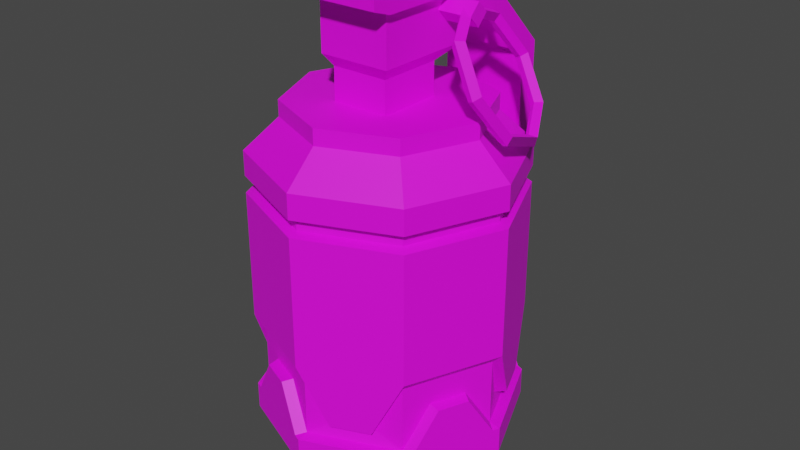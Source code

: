 # Source: grenadePickup.blend  (saved by Blender 2.93.20; exported with 4.5.12 LTS)
import bpy
from mathutils import Matrix  # noqa: F401  (used for matrix-valued properties, if any)

bpy.ops.wm.read_factory_settings(use_empty=True)
scene = bpy.context.scene
scene.name = 'Scene'

# ---- collections
col_collection = bpy.data.collections.new('Collection'); scene.collection.children.link(col_collection)

# ---- images (referenced by path relative to the original .blend; pixels are not part of the script)
import os
ASSET_DIR = os.environ.get("B2B_ASSET_DIR", "")  # directory of the original .blend (textures are referenced by path, not embedded)
HERE = os.path.dirname(os.path.abspath(__file__))  # packed textures are extracted next to this script under _unpacked/

def load_image(name, relpath, width, height, colorspace="sRGB"):
    """Load a texture the original file referenced (path relative to the .blend, or extracted next to this script)."""
    p = next((c for c in (os.path.join(HERE, relpath), os.path.join(ASSET_DIR, relpath)) if relpath and os.path.exists(c)), "")
    if p:
        img = bpy.data.images.load(p, check_existing=True)
        img.name = name
    else:  # same state as the original file: an image datablock whose file is absent (Cycles renders it pink)
        img = bpy.data.images.new(name, width, height)
        img.source = "FILE"
        img.filepath = "//" + (relpath or name)
    img.colorspace_settings.name = colorspace
    return img
img_file20 = load_image('file20', 'PolygonScifi_.psd', 1024, 1024, 'sRGB')

# ---- materials (node trees are filled in below, after node groups)
mat_lambert1 = bpy.data.materials.new('lambert1')
mat_lambert1.use_transparent_shadow = False
mat_lambert1.diffuse_color = (1.0, 1.0, 1.0, 1.0)
mat_lambert1.roughness = 0.5528

# ---- material node trees
mat_lambert1.use_nodes = True; mat_lambert1.node_tree.nodes.clear()
_N = mat_lambert1.node_tree.nodes; _L = mat_lambert1.node_tree.links
n0 = _N.new('ShaderNodeBsdfPrincipled'); n0.name = 'Principled BSDF'; n0.location = (10, 300)
n0.distribution = 'GGX'
n0.subsurface_method = 'BURLEY'
n0.inputs[2].default_value = 0.5528
n0.inputs[3].default_value = 1.45
n0.inputs[27].default_value = (0.0, 0.0, 0.0, 1.0)
n0.inputs[28].default_value = 1.0
n1 = _N.new('ShaderNodeOutputMaterial'); n1.name = 'Material Output'; n1.location = (300, 300)
n2 = _N.new('ShaderNodeNormalMap'); n2.name = 'Normal Map'; n2.location = (-300, -300)
n2.label = 'Normal/Map'
n3 = _N.new('ShaderNodeTexImage'); n3.name = 'Image Texture'; n3.location = (-300, 600)
n3.image = img_file20
_L.new(n0.outputs[0], n1.inputs[0])
_L.new(n2.outputs[0], n0.inputs[5])
_L.new(n3.outputs[0], n0.inputs[0])
n1.is_active_output = True

# ---- world
world_world = bpy.data.worlds.new('World'); scene.world = world_world
world_world.use_nodes = True; world_world.node_tree.nodes.clear()
_N = world_world.node_tree.nodes; _L = world_world.node_tree.links
n0 = _N.new('ShaderNodeOutputWorld'); n0.name = 'World Output'; n0.location = (300, 300)
n1 = _N.new('ShaderNodeBackground'); n1.name = 'Background'; n1.location = (10, 300)
n1.inputs[0].default_value = (0.05088, 0.05088, 0.05088, 1.0)
_L.new(n1.outputs[0], n0.inputs[0])
n0.is_active_output = True
world_world.color = (0.05088, 0.05088, 0.05088)
world_world.use_sun_shadow = False
world_world.sun_shadow_jitter_overblur = 0.0

# ---- meshes
me_mesh = bpy.data.meshes.new('Mesh')
me_mesh.from_pydata([(0.1376, 0.02544, 1.491), (0.1376, 0.05129, 1.465), (0.1376, 0.05129, 1.517), (0.1376, 0.07714, 1.491), (-0.02425, 0.05129, 1.517), (-0.02425, 0.07714, 1.491), (-0.02425, 0.02544, 1.491), (-0.02425, 0.05129, 1.465), (0.109, 0.1462, 1.45), (0.1171, 0.05283, 1.484), (0.1615, -0.02982, 1.451), (0.2163, -0.05329, 1.371), (0.2493, -0.00383, 1.291), (0.2412, 0.08958, 1.258), (0.1968, 0.1722, 1.291), (0.142, 0.1957, 1.371), (0.1144, 0.1571, 1.465), (0.1232, 0.05469, 1.502), (0.1719, -0.03593, 1.466), (0.232, -0.06166, 1.378), (0.2682, -0.007438, 1.291), (0.2593, 0.09498, 1.255), (0.2106, 0.1856, 1.291), (0.1506, 0.2113, 1.378), (0.08871, 0.1497, 1.45), (0.09758, 0.04702, 1.487), (0.1035, 0.04882, 1.508), (0.09369, 0.1626, 1.468), (0.1464, -0.04382, 1.451), (0.1576, -0.05187, 1.468), (0.2066, -0.06961, 1.363), (0.2244, -0.08047, 1.371), (0.2429, -0.01526, 1.275), (0.2646, -0.02022, 1.274), (0.234, 0.08741, 1.239), (0.2548, 0.09359, 1.234), (0.1852, 0.1783, 1.275), (0.2006, 0.1943, 1.274), (0.125, 0.2041, 1.363), (0.1339, 0.2229, 1.371), (0.07751, -0.1408, 1.522), (0.07751, 0.09786, 1.522), (0.07751, -0.1408, 1.59), (0.07751, 0.1125, 1.59), (-0.1271, -0.1408, 1.59), (-0.1271, 0.1125, 1.59), (-0.1271, -0.1408, 1.522), (-0.1271, 0.09786, 1.522), (-0.1271, 0.3026, 1.333), (0.07751, 0.3026, 1.333), (-0.1271, 0.3478, 1.356), (0.07751, 0.3478, 1.356), (-0.1271, 0.3026, 0.6316), (0.07751, 0.3026, 0.6316), (-0.1271, 0.3478, 0.6397), (0.07751, 0.3478, 0.6397), (-0.01994, 0.3478, 0.559), (-0.02159, 0.3026, 0.5509), (-0.1271, -0.1857, 1.537), (0.07751, -0.1857, 1.537), (0.07751, -0.1857, 1.575), (-0.1271, -0.1857, 1.575), (0.05921, -0.1309, 1.408), (0.05921, 0.1124, 1.408), (0.05921, -0.1309, 1.522), (0.05921, 0.08392, 1.522), (-0.1088, -0.1309, 1.522), (-0.1088, 0.08392, 1.522), (-0.1088, -0.1309, 1.408), (-0.1088, 0.1124, 1.408), (-0.09128, -0.1148, 1.382), (-0.09128, 0.0373, 1.382), (0.04165, 0.0373, 1.382), (0.04165, -0.1148, 1.382), (-0.09128, -0.1148, 1.248), (-0.09128, 0.0373, 1.248), (0.04165, 0.0373, 1.248), (0.04165, -0.1148, 1.248), (0.1359, 0.1389, 1.308), (-0.02482, 0.2054, 1.308), (-0.1855, 0.1389, 1.308), (-0.2521, -0.02183, 1.308), (-0.1855, -0.1825, 1.308), (-0.02482, -0.2491, 1.308), (0.1359, -0.1825, 1.308), (0.2024, -0.02183, 1.308), (-0.02482, -0.02183, 1.308), (-0.1855, 0.1389, 1.271), (-0.02482, 0.2054, 1.271), (0.1359, 0.1389, 1.271), (0.2024, -0.02183, 1.271), (0.1359, -0.1825, 1.271), (-0.02482, -0.2491, 1.271), (-0.1855, -0.1825, 1.271), (-0.2521, -0.02183, 1.271), (-0.02482, 0.2821, 1.199), (0.1901, 0.1931, 1.199), (-0.2397, 0.1931, 1.199), (-0.3288, -0.02183, 1.199), (-0.2397, -0.2368, 1.199), (-0.02482, -0.3258, 1.199), (0.1901, -0.2368, 1.199), (0.2791, -0.02183, 1.199), (-0.3288, -0.02183, 1.142), (-0.2397, -0.2368, 1.142), (-0.02482, -0.3258, 1.142), (0.1901, -0.2368, 1.142), (0.2791, -0.02183, 1.142), (0.1901, 0.1931, 1.142), (-0.02482, 0.2821, 1.142), (-0.2397, 0.1931, 1.142), (-0.3288, -0.02183, 1.103), (-0.2397, -0.2368, 1.103), (-0.02482, -0.3258, 1.103), (0.1901, -0.2368, 1.103), (0.2791, -0.02183, 1.103), (0.1901, 0.1931, 1.103), (-0.02482, 0.2821, 1.103), (-0.2397, 0.1931, 1.103), (-0.307, -0.02183, 1.111), (-0.2244, -0.2214, 1.111), (-0.2244, -0.2214, 1.134), (-0.307, -0.02183, 1.134), (-0.02482, -0.304, 1.111), (-0.02482, -0.304, 1.134), (0.1747, -0.2214, 1.111), (0.1747, -0.2214, 1.134), (0.2574, -0.02183, 1.111), (0.2574, -0.02183, 1.134), (0.1747, 0.1777, 1.111), (0.1747, 0.1777, 1.134), (-0.02482, 0.2604, 1.111), (-0.02482, 0.2604, 1.134), (-0.2244, 0.1777, 1.111), (-0.2244, 0.1777, 1.134), (0.1901, -0.2368, 0.8042), (-0.02482, -0.3258, 0.8042), (-0.2397, -0.2368, 0.8042), (-0.3288, -0.02183, 0.8042), (-0.2397, 0.1931, 0.8042), (-0.02482, 0.2821, 0.8042), (0.1901, 0.1931, 0.8042), (0.2791, -0.02183, 0.8042), (0.1901, -0.2368, 1.014), (-0.02482, -0.3258, 1.014), (-0.2397, -0.2368, 1.014), (-0.3288, -0.02183, 1.014), (-0.2397, 0.1931, 1.014), (-0.02482, 0.2821, 1.014), (0.1901, 0.1931, 1.014), (0.2791, -0.02183, 1.014), (0.1251, -0.2637, 0.6687), (0.0402, -0.2989, 0.6687), (-0.2667, -0.1717, 0.6687), (-0.3018, -0.08685, 0.6687), (-0.1747, 0.22, 0.6687), (-0.08983, 0.2552, 0.6687), (0.217, 0.1281, 0.6687), (0.2522, 0.04319, 0.6687), (-0.02482, -0.3016, 0.7805), (-0.2226, -0.2197, 0.7805), (-0.3046, -0.02183, 0.7805), (-0.2226, 0.176, 0.7805), (-0.02482, 0.2579, 0.7805), (0.173, 0.176, 0.7805), (0.255, -0.02183, 0.7805), (0.173, -0.2197, 0.7805), (0.1153, -0.239, 0.661), (0.02973, -0.2745, 0.661), (-0.242, -0.1619, 0.661), (-0.2775, -0.07638, 0.661), (-0.1649, 0.1954, 0.661), (-0.07937, 0.2308, 0.661), (0.1924, 0.1182, 0.661), (0.2278, 0.03272, 0.661), (-0.02482, -0.3016, 0.6238), (-0.2226, -0.2197, 0.6238), (-0.3046, -0.02183, 0.6238), (-0.2226, 0.176, 0.6238), (-0.02482, 0.2579, 0.6238), (0.173, 0.176, 0.6238), (0.255, -0.02183, 0.6238), (0.173, -0.2197, 0.6238), (-0.02482, -0.3283, 0.6194), (-0.2415, -0.2385, 0.6194), (-0.3313, -0.02183, 0.6194), (-0.2415, 0.1949, 0.6194), (-0.02482, 0.2846, 0.6194), (0.1919, 0.1949, 0.6194), (0.2816, -0.02183, 0.6194), (0.1919, -0.2385, 0.6194), (-0.02482, -0.3283, 0.5557), (-0.2415, -0.2385, 0.5557), (-0.3313, -0.02183, 0.5557), (-0.2415, 0.1949, 0.5557), (-0.02482, 0.2846, 0.5557), (0.1919, 0.1949, 0.5557), (0.2816, -0.02183, 0.5557), (0.1919, -0.2385, 0.5557), (-0.02482, -0.2086, 0.4636), (-0.1569, -0.1539, 0.4636), (-0.2116, -0.02183, 0.4636), (-0.1569, 0.1102, 0.4636), (-0.02482, 0.1649, 0.4636), (0.1072, 0.1102, 0.4636), (0.1619, -0.02183, 0.4636), (0.1072, -0.1539, 0.4636), (-0.02482, -0.2086, 0.4097), (-0.1569, -0.1539, 0.4097), (-0.2116, -0.02183, 0.4097), (-0.1569, 0.1102, 0.4097), (-0.02482, 0.1649, 0.4097), (0.1072, 0.1102, 0.4097), (0.1619, -0.02183, 0.4097), (0.1072, -0.1539, 0.4097), (-0.02482, -0.02183, 0.4097), (0.1976, -0.1603, 0.7227), (0.2304, -0.08118, 0.7227), (0.2749, -0.03809, 0.6194), (0.1986, -0.2223, 0.6194), (0.2506, -0.0968, 0.7182), (0.2229, -0.1636, 0.7182), (0.1137, 0.2006, 0.7227), (0.03453, 0.2334, 0.7227), (-0.00856, 0.2779, 0.6194), (0.1756, 0.2016, 0.6194), (0.05015, 0.2536, 0.7182), (0.1169, 0.2259, 0.7182), (-0.2472, 0.1166, 0.7227), (-0.28, 0.03752, 0.7227), (-0.3245, -0.005573, 0.6194), (-0.2482, 0.1786, 0.6194), (-0.3002, 0.05314, 0.7182), (-0.2726, 0.1199, 0.7182), (-0.1633, -0.2442, 0.7227), (-0.08417, -0.277, 0.7227), (-0.04107, -0.3215, 0.6194), (-0.2253, -0.2453, 0.6194), (-0.09979, -0.2972, 0.7182), (-0.1665, -0.2696, 0.7182), (-0.02482, -0.02348, 1.522)], [], [(0, 1, 3, 2), (2, 3, 5, 4), (4, 5, 7, 6), (6, 7, 1, 0), (1, 7, 5, 3), (6, 0, 2, 4), (24, 25, 26, 27), (25, 28, 29, 26), (28, 30, 31, 29), (30, 32, 33, 31), (32, 34, 35, 33), (34, 36, 37, 35), (36, 38, 39, 37), (38, 24, 27, 39), (8, 16, 17, 9), (9, 17, 18, 10), (10, 18, 19, 11), (11, 19, 20, 12), (12, 20, 21, 13), (13, 21, 22, 14), (14, 22, 23, 15), (15, 23, 16, 8), (8, 9, 25, 24), (17, 16, 27, 26), (9, 10, 28, 25), (18, 17, 26, 29), (10, 11, 30, 28), (19, 18, 29, 31), (11, 12, 32, 30), (20, 19, 31, 33), (12, 13, 34, 32), (21, 20, 33, 35), (13, 14, 36, 34), (22, 21, 35, 37), (14, 15, 38, 36), (23, 22, 37, 39), (15, 8, 24, 38), (16, 23, 39, 27), (40, 41, 43, 42), (42, 43, 45, 44), (44, 45, 47, 46), (46, 47, 41, 40), (56, 57, 52, 54), (58, 59, 60, 61), (41, 47, 48, 49), (47, 45, 50, 48), (45, 43, 51, 50), (43, 41, 49, 51), (49, 48, 57), (48, 50, 54, 52), (50, 51, 56), (51, 49, 53, 55), (53, 57, 56, 55), (56, 51, 55), (50, 56, 54), (57, 48, 52), (49, 57, 53), (46, 40, 59, 58), (40, 42, 60, 59), (42, 44, 61, 60), (44, 46, 58, 61), (62, 63, 65, 64), (64, 240, 66), (66, 67, 69, 68), (63, 69, 67, 65), (68, 62, 64, 66), (68, 69, 71, 70), (69, 63, 72, 71), (63, 62, 73, 72), (62, 68, 70, 73), (70, 71, 75, 74), (71, 72, 76, 75), (72, 73, 77, 76), (73, 70, 74, 77), (108, 109, 95, 96), (109, 110, 97, 95), (110, 103, 98, 97), (103, 104, 99, 98), (104, 105, 100, 99), (105, 106, 101, 100), (106, 107, 102, 101), (107, 108, 96, 102), (78, 79, 86), (79, 80, 86), (80, 81, 86), (81, 82, 86), (82, 83, 86), (83, 84, 86), (84, 85, 86), (85, 78, 86), (88, 87, 80, 79), (89, 88, 79, 78), (90, 89, 78, 85), (91, 90, 85, 84), (92, 91, 84, 83), (93, 92, 83, 82), (94, 93, 82, 81), (87, 94, 81, 80), (88, 89, 96, 95), (87, 88, 95, 97), (94, 87, 97, 98), (93, 94, 98, 99), (92, 93, 99, 100), (91, 92, 100, 101), (90, 91, 101, 102), (89, 90, 102, 96), (119, 120, 121, 122), (120, 123, 124, 121), (123, 125, 126, 124), (125, 127, 128, 126), (127, 129, 130, 128), (129, 131, 132, 130), (131, 133, 134, 132), (133, 119, 122, 134), (111, 112, 120, 119), (104, 103, 122, 121), (112, 113, 123, 120), (105, 104, 121, 124), (113, 114, 125, 123), (106, 105, 124, 126), (114, 115, 127, 125), (107, 106, 126, 128), (115, 116, 129, 127), (108, 107, 128, 130), (116, 117, 131, 129), (109, 108, 130, 132), (117, 118, 133, 131), (110, 109, 132, 134), (118, 111, 119, 133), (103, 110, 134, 122), (136, 135, 143, 144), (137, 136, 144, 145), (138, 137, 145, 146), (139, 138, 146, 147), (140, 139, 147, 148), (141, 140, 148, 149), (142, 141, 149, 150), (135, 142, 150, 143), (144, 143, 114, 113), (145, 144, 113, 112), (146, 145, 112, 111), (147, 146, 111, 118), (148, 147, 118, 117), (149, 148, 117, 116), (150, 149, 116, 115), (143, 150, 115, 114), (135, 136, 152, 151), (137, 138, 154, 153), (139, 140, 156, 155), (141, 142, 158, 157), (136, 137, 160, 159), (138, 139, 162, 161), (140, 141, 164, 163), (142, 135, 166, 165), (135, 151, 167, 166), (152, 136, 159, 168), (151, 152, 168, 167), (137, 153, 169, 160), (154, 138, 161, 170), (153, 154, 170, 169), (139, 155, 171, 162), (156, 140, 163, 172), (155, 156, 172, 171), (141, 157, 173, 164), (158, 142, 165, 174), (157, 158, 174, 173), (168, 159, 175), (167, 168, 175, 182), (176, 160, 169), (170, 161, 177), (169, 170, 177, 176), (178, 162, 171), (172, 163, 179), (171, 172, 179, 178), (180, 164, 173), (173, 174, 181, 180), (182, 175, 183, 190), (176, 177, 185, 184), (178, 179, 187, 186), (180, 181, 189, 188), (190, 183, 191, 198), (184, 185, 193, 192), (186, 187, 195, 194), (188, 189, 197, 196), (191, 192, 200, 199), (193, 194, 202, 201), (195, 196, 204, 203), (197, 198, 206, 205), (198, 191, 199, 206), (192, 193, 201, 200), (194, 195, 203, 202), (196, 197, 205, 204), (199, 200, 208, 207), (201, 202, 210, 209), (203, 204, 212, 211), (205, 206, 214, 213), (206, 199, 207, 214), (200, 201, 209, 208), (202, 203, 211, 210), (204, 205, 213, 212), (213, 215, 211, 212), (207, 215, 213, 214), (208, 209, 215, 207), (211, 215, 209, 210), (166, 167, 182), (174, 165, 181), (165, 166, 216, 217), (198, 219, 190), (182, 216, 166), (165, 217, 181), (218, 220, 221, 219), (219, 182, 190), (181, 218, 189), (197, 218, 219, 198), (189, 218, 197), (217, 216, 221, 220), (181, 217, 220, 218), (221, 216, 182, 219), (163, 164, 222, 223), (196, 225, 188), (180, 222, 164), (163, 223, 179), (224, 226, 227, 225), (225, 180, 188), (179, 224, 187), (195, 224, 225, 196), (187, 224, 195), (223, 222, 227, 226), (179, 223, 226, 224), (227, 222, 180, 225), (161, 162, 228, 229), (194, 231, 186), (178, 228, 162), (161, 229, 177), (230, 232, 233, 231), (231, 178, 186), (177, 230, 185), (193, 230, 231, 194), (185, 230, 193), (229, 228, 233, 232), (177, 229, 232, 230), (233, 228, 178, 231), (159, 160, 234, 235), (192, 237, 184), (176, 234, 160), (159, 235, 175), (236, 238, 239, 237), (237, 176, 184), (175, 236, 183), (191, 236, 237, 192), (183, 236, 191), (235, 234, 239, 238), (175, 235, 238, 236), (239, 234, 176, 237), (64, 65, 240), (240, 65, 67), (66, 240, 67)])
me_mesh.polygons.foreach_set('use_smooth', [True] * 257)
_k = set([(0, 1), (0, 2), (0, 6), (1, 3), (1, 7), (2, 3), (2, 4), (3, 5), (4, 5), (4, 6), (5, 7), (6, 7), (8, 9), (8, 15), (8, 16), (8, 24), (9, 10), (9, 17), (9, 25), (10, 11), (10, 18), (10, 28), (11, 12), (11, 19), (11, 30), (12, 13), (12, 20), (12, 32), (13, 14), (13, 21), (13, 34), (14, 15), (14, 22), (14, 36), (15, 23), (15, 38), (16, 17), (16, 23), (16, 27), (17, 18), (17, 26), (18, 19), (18, 29), (19, 20), (19, 31), (20, 21), (20, 33), (21, 22), (21, 35), (22, 23), (22, 37), (23, 39), (24, 25), (24, 27), (24, 38), (25, 26), (25, 28), (26, 27), (26, 29), (27, 39), (28, 29), (28, 30), (29, 31), (30, 31), (30, 32), (31, 33), (32, 33), (32, 34), (33, 35), (34, 35), (34, 36), (35, 37), (36, 37), (36, 38), (37, 39), (38, 39), (40, 41), (40, 46), (40, 59), (41, 47), (41, 49), (42, 43), (42, 44), (42, 60), (43, 45), (43, 51), (44, 45), (44, 61), (45, 50), (46, 47), (46, 58), (47, 48), (48, 49), (48, 52), (49, 53), (50, 51), (50, 54), (51, 55), (52, 54), (52, 57), (53, 55), (53, 57), (54, 56), (55, 56), (56, 57), (58, 59), (58, 61), (59, 60), (60, 61), (62, 63), (62, 64), (62, 68), (63, 65), (63, 69), (64, 65), (64, 66), (65, 67), (66, 67), (66, 68), (67, 69), (68, 69), (70, 71), (70, 73), (70, 74), (71, 72), (71, 75), (72, 73), (72, 76), (73, 77), (78, 79), (78, 85), (78, 89), (79, 80), (79, 88), (80, 81), (80, 87), (81, 82), (81, 94), (82, 83), (82, 93), (83, 84), (83, 92), (84, 85), (84, 91), (85, 90), (87, 88), (87, 94), (87, 97), (88, 89), (88, 95), (89, 90), (89, 96), (90, 91), (90, 102), (91, 92), (91, 101), (92, 93), (92, 100), (93, 94), (93, 99), (94, 98), (95, 96), (95, 97), (95, 109), (96, 102), (96, 108), (97, 98), (97, 110), (98, 99), (98, 103), (99, 100), (99, 104), (100, 101), (100, 105), (101, 102), (101, 106), (102, 107), (103, 104), (103, 110), (104, 105), (105, 106), (106, 107), (107, 108), (108, 109), (109, 110), (111, 112), (111, 118), (111, 146), (112, 113), (112, 145), (113, 114), (113, 144), (114, 115), (114, 143), (115, 116), (115, 150), (116, 117), (116, 149), (117, 118), (117, 148), (118, 147), (119, 120), (119, 122), (119, 133), (120, 121), (120, 123), (121, 122), (121, 124), (122, 134), (123, 124), (123, 125), (124, 126), (125, 126), (125, 127), (126, 128), (127, 128), (127, 129), (128, 130), (129, 130), (129, 131), (130, 132), (131, 132), (131, 133), (132, 134), (133, 134), (135, 142), (135, 143), (135, 151), (135, 166), (136, 137), (136, 144), (136, 152), (136, 159), (137, 145), (137, 153), (137, 160), (138, 139), (138, 146), (138, 154), (138, 161), (139, 147), (139, 155), (139, 162), (140, 141), (140, 148), (140, 156), (140, 163), (141, 149), (141, 157), (141, 164), (142, 150), (142, 158), (142, 165), (151, 152), (151, 167), (152, 168), (153, 154), (153, 169), (154, 170), (155, 156), (155, 171), (156, 172), (157, 158), (157, 173), (158, 174), (159, 160), (159, 168), (159, 175), (160, 169), (160, 176), (161, 162), (161, 170), (161, 177), (162, 171), (162, 178), (163, 164), (163, 172), (163, 179), (164, 173), (164, 180), (165, 166), (165, 174), (165, 181), (166, 167), (166, 182), (167, 168), (167, 182), (168, 175), (169, 170), (169, 176), (170, 177), (171, 172), (171, 178), (172, 179), (173, 174), (173, 180), (174, 181), (175, 182), (175, 183), (175, 235), (175, 236), (176, 177), (176, 184), (176, 234), (176, 237), (177, 185), (177, 229), (177, 230), (178, 179), (178, 186), (178, 228), (178, 231), (179, 187), (179, 223), (179, 224), (180, 181), (180, 188), (180, 222), (180, 225), (181, 189), (181, 217), (181, 218), (182, 190), (182, 216), (182, 219), (183, 190), (183, 191), (183, 236), (184, 185), (184, 192), (184, 237), (185, 193), (185, 230), (186, 187), (186, 194), (186, 231), (187, 195), (187, 224), (188, 189), (188, 196), (188, 225), (189, 197), (189, 218), (190, 198), (190, 219), (191, 192), (191, 198), (191, 199), (192, 193), (192, 200), (193, 194), (193, 201), (194, 195), (194, 202), (195, 196), (195, 203), (196, 197), (196, 204), (197, 198), (197, 205), (198, 206), (199, 200), (199, 206), (199, 207), (200, 201), (200, 208), (201, 202), (201, 209), (202, 203), (202, 210), (203, 204), (203, 211), (204, 205), (204, 212), (205, 206), (205, 213), (206, 214), (207, 208), (207, 214), (208, 209), (209, 210), (210, 211), (211, 212), (212, 213), (213, 214), (216, 217), (216, 221), (217, 220), (218, 220), (219, 221), (220, 221), (222, 223), (222, 227), (223, 226), (224, 226), (225, 227), (226, 227), (228, 229), (228, 233), (229, 232), (230, 232), (231, 233), (232, 233), (234, 235), (234, 239), (235, 238), (236, 238), (237, 239), (238, 239)])
me_mesh.attributes.new('sharp_edge', 'BOOLEAN', 'EDGE').data.foreach_set('value', [ (min(e.vertices), max(e.vertices)) in _k for e in me_mesh.edges])
_uv = me_mesh.uv_layers.new(name='map1')
_uv.uv.foreach_set('vector', [0.9938, 0.3026, 0.9938, 0.3026, 0.9938, 0.3026, 0.9938, 0.3026, 0.9938, 0.3026, 0.9938, 0.3026, 0.9938, 0.3026, 0.9938, 0.3026, 0.9938, 0.3026, 0.9938, 0.3026, 0.9938, 0.3026, 0.9938, 0.3026, 0.9938, 0.3026, 0.9938, 0.3026, 0.9938, 0.3026, 0.9938, 0.3026, 0.9938, 0.3026, 0.9938, 0.3026, 0.9938, 0.3026, 0.9938, 0.3026, 0.9938, 0.3026, 0.9938, 0.3026, 0.9938, 0.3026, 0.9938, 0.3026, 0.9938, 0.3026, 0.9938, 0.3026, 0.9938, 0.3026, 0.9938, 0.3026, 0.9938, 0.3026, 0.9938, 0.3026, 0.9938, 0.3026, 0.9938, 0.3026, 0.9938, 0.3026, 0.9938, 0.3026, 0.9938, 0.3026, 0.9938, 0.3026, 0.9938, 0.3026, 0.9938, 0.3026, 0.9938, 0.3026, 0.9938, 0.3026, 0.9938, 0.3026, 0.9938, 0.3026, 0.9938, 0.3026, 0.9938, 0.3026, 0.9938, 0.3026, 0.9938, 0.3026, 0.9938, 0.3026, 0.9938, 0.3026, 0.9938, 0.3026, 0.9938, 0.3026, 0.9938, 0.3026, 0.9938, 0.3026, 0.9938, 0.3026, 0.9938, 0.3026, 0.9938, 0.3026, 0.9938, 0.3026, 0.9938, 0.3026, 0.9938, 0.3026, 0.9938, 0.3026, 0.9938, 0.3026, 0.9938, 0.3026, 0.9938, 0.3026, 0.9938, 0.3026, 0.9938, 0.3026, 0.9938, 0.3026, 0.9938, 0.3026, 0.9938, 0.3026, 0.9938, 0.3026, 0.9938, 0.3026, 0.9938, 0.3026, 0.9938, 0.3026, 0.9938, 0.3026, 0.9938, 0.3026, 0.9938, 0.3026, 0.9938, 0.3026, 0.9938, 0.3026, 0.9938, 0.3026, 0.9938, 0.3026, 0.9938, 0.3026, 0.9938, 0.3026, 0.9938, 0.3026, 0.9938, 0.3026, 0.9938, 0.3026, 0.9938, 0.3026, 0.9938, 0.3026, 0.9938, 0.3026, 0.9938, 0.3026, 0.9938, 0.3026, 0.9938, 0.3026, 0.9938, 0.3026, 0.9938, 0.3026, 0.9938, 0.3026, 0.9938, 0.3026, 0.9938, 0.3026, 0.9938, 0.3026, 0.9938, 0.3026, 0.9938, 0.3026, 0.9938, 0.3026, 0.9938, 0.3026, 0.9938, 0.3026, 0.9938, 0.3026, 0.9938, 0.3026, 0.9938, 0.3026, 0.9938, 0.3026, 0.9938, 0.3026, 0.9938, 0.3026, 0.9938, 0.3026, 0.9938, 0.3026, 0.9938, 0.3026, 0.9938, 0.3026, 0.9938, 0.3026, 0.9938, 0.3026, 0.9938, 0.3026, 0.9938, 0.3026, 0.9938, 0.3026, 0.9938, 0.3026, 0.9938, 0.3026, 0.9938, 0.3026, 0.9938, 0.3026, 0.9938, 0.3026, 0.9938, 0.3026, 0.9938, 0.3026, 0.9938, 0.3026, 0.9938, 0.3026, 0.9938, 0.3026, 0.9938, 0.3026, 0.9938, 0.3026, 0.9938, 0.3026, 0.9938, 0.3026, 0.9938, 0.3026, 0.9938, 0.3026, 0.9938, 0.3026, 0.9938, 0.3026, 0.9938, 0.3026, 0.9938, 0.3026, 0.9938, 0.3026, 0.9938, 0.3026, 0.9938, 0.3026, 0.9938, 0.3026, 0.9938, 0.3026, 0.9938, 0.3026, 0.9938, 0.3026, 0.9938, 0.3026, 0.9938, 0.3026, 0.9938, 0.3026, 0.9938, 0.3026, 0.9938, 0.3026, 0.9938, 0.3026, 0.9938, 0.3026, 0.9938, 0.3026, 0.9938, 0.3026, 0.9938, 0.3026, 0.2462, 0.2285, 0.2462, 0.2285, 0.2462, 0.2285, 0.2462, 0.2285, 0.2462, 0.2285, 0.2462, 0.2285, 0.2462, 0.2285, 0.2462, 0.2285, 0.2462, 0.2285, 0.2462, 0.2285, 0.2462, 0.2285, 0.2462, 0.2285, 0.2462, 0.2285, 0.2462, 0.2285, 0.2462, 0.2285, 0.2462, 0.2285, 0.2462, 0.2285, 0.2462, 0.2285, 0.2462, 0.2285, 0.2462, 0.2285, 0.2462, 0.2285, 0.2462, 0.2285, 0.2462, 0.2285, 0.2462, 0.2285, 0.2462, 0.2285, 0.2462, 0.2285, 0.2462, 0.2285, 0.2462, 0.2285, 0.2462, 0.2285, 0.2462, 0.2285, 0.2462, 0.2285, 0.2462, 0.2285, 0.2462, 0.2285, 0.2462, 0.2285, 0.2462, 0.2285, 0.2462, 0.2285, 0.2462, 0.2285, 0.2462, 0.2285, 0.2462, 0.2285, 0.2462, 0.2285, 0.2462, 0.2285, 0.2462, 0.2285, 0.2462, 0.2285, 0.2462, 0.2285, 0.2462, 0.2285, 0.2462, 0.2285, 0.2462, 0.2285, 0.2462, 0.2285, 0.2462, 0.2285, 0.2462, 0.2285, 0.2462, 0.2285, 0.2462, 0.2285, 0.2462, 0.2285, 0.2462, 0.2285, 0.2462, 0.2285, 0.2462, 0.2285, 0.2462, 0.2285, 0.2462, 0.2285, 0.2462, 0.2285, 0.2462, 0.2285, 0.2462, 0.2285, 0.2462, 0.2285, 0.2462, 0.2285, 0.2462, 0.2285, 0.2462, 0.2285, 0.2462, 0.2285, 0.2462, 0.2285, 0.2462, 0.2285, 0.2462, 0.2285, 0.2462, 0.2285, 0.2462, 0.2285, 0.2462, 0.2285, 0.2462, 0.2285, 0.2462, 0.2285, 0.2462, 0.2285, 0.2462, 0.2285, 0.2462, 0.2285, 0.2462, 0.2285, 0.2462, 0.2285, 0.2462, 0.2285, 0.2462, 0.2285, 0.2462, 0.2285, 0.2462, 0.2285, 0.2462, 0.2285, 0.2462, 0.2285, 0.2462, 0.2285, 0.2323, 0.2285, 0.2323, 0.2285, 0.2323, 0.2285, 0.2323, 0.2285, 0.2323, 0.2285, 0.2323, 0.2285, 0.2323, 0.2285, 0.2323, 0.2285, 0.2323, 0.2285, 0.2323, 0.2285, 0.2323, 0.2285, 0.2323, 0.2285, 0.2323, 0.2285, 0.2323, 0.2285, 0.2323, 0.2285, 0.2323, 0.2285, 0.2323, 0.2285, 0.2323, 0.2285, 0.2323, 0.2285, 0.2323, 0.2285, 0.2323, 0.2285, 0.2323, 0.2285, 0.2323, 0.2285, 0.2323, 0.2285, 0.2323, 0.2285, 0.2323, 0.2285, 0.2323, 0.2285, 0.2323, 0.2285, 0.2323, 0.2285, 0.2323, 0.2285, 0.2323, 0.2285, 0.2323, 0.2285, 0.2323, 0.2285, 0.2323, 0.2285, 0.2323, 0.2285, 0.2323, 0.2285, 0.2323, 0.2285, 0.2323, 0.2285, 0.2323, 0.2285, 0.2323, 0.2285, 0.2323, 0.2285, 0.2323, 0.2285, 0.2323, 0.2285, 0.2323, 0.2285, 0.2323, 0.2285, 0.2323, 0.2285, 0.2323, 0.2285, 0.2323, 0.2285, 0.2323, 0.2285, 0.2323, 0.2285, 0.2323, 0.2285, 0.04939, 0.214, 0.04939, 0.214, 0.04939, 0.214, 0.04939, 0.214, 0.04939, 0.214, 0.04939, 0.214, 0.04939, 0.214, 0.04939, 0.214, 0.04939, 0.214, 0.04939, 0.214, 0.04939, 0.214, 0.04939, 0.214, 0.04939, 0.214, 0.04939, 0.214, 0.04939, 0.214, 0.04939, 0.214, 0.04939, 0.214, 0.04939, 0.214, 0.04939, 0.214, 0.04939, 0.214, 0.04939, 0.214, 0.04939, 0.214, 0.04939, 0.214, 0.04939, 0.214, 0.04939, 0.214, 0.04939, 0.214, 0.04939, 0.214, 0.04939, 0.214, 0.04939, 0.214, 0.04939, 0.214, 0.04939, 0.214, 0.04939, 0.214, 0.04939, 0.214, 0.04939, 0.214, 0.04939, 0.214, 0.04939, 0.214, 0.04939, 0.214, 0.04939, 0.214, 0.04939, 0.214, 0.04939, 0.214, 0.04939, 0.214, 0.04939, 0.214, 0.04939, 0.214, 0.04939, 0.214, 0.04939, 0.214, 0.04939, 0.214, 0.04939, 0.214, 0.04939, 0.214, 0.04939, 0.214, 0.04939, 0.214, 0.04939, 0.214, 0.04939, 0.214, 0.04939, 0.214, 0.04939, 0.214, 0.04939, 0.214, 0.04939, 0.214, 0.04939, 0.214, 0.04939, 0.214, 0.04939, 0.214, 0.04939, 0.214, 0.04939, 0.214, 0.04939, 0.214, 0.04939, 0.214, 0.04939, 0.214, 0.04939, 0.214, 0.04939, 0.214, 0.04939, 0.214, 0.04939, 0.214, 0.04939, 0.214, 0.04939, 0.214, 0.04939, 0.214, 0.04939, 0.214, 0.04939, 0.214, 0.04939, 0.214, 0.04939, 0.214, 0.04939, 0.214, 0.04939, 0.214, 0.04939, 0.214, 0.04939, 0.214, 0.04939, 0.214, 0.04939, 0.214, 0.04939, 0.214, 0.04939, 0.214, 0.04939, 0.214, 0.04939, 0.214, 0.04939, 0.214, 0.04939, 0.214, 0.04939, 0.214, 0.04939, 0.214, 0.04939, 0.214, 0.04939, 0.214, 0.04939, 0.214, 0.04939, 0.214, 0.04939, 0.214, 0.04939, 0.214, 0.04939, 0.214, 0.04939, 0.214, 0.04939, 0.214, 0.04939, 0.214, 0.04939, 0.214, 0.04939, 0.214, 0.04939, 0.214, 0.04939, 0.214, 0.04939, 0.214, 0.04939, 0.214, 0.04939, 0.214, 0.04939, 0.214, 0.04939, 0.214, 0.04939, 0.214, 0.04939, 0.214, 0.04939, 0.214, 0.04939, 0.214, 0.04939, 0.214, 0.04939, 0.214, 0.04939, 0.214, 0.04939, 0.214, 0.04939, 0.214, 0.04939, 0.214, 0.04939, 0.214, 0.04939, 0.214, 0.2455, 0.2271, 0.2455, 0.2271, 0.2455, 0.2271, 0.2455, 0.2271, 0.2455, 0.2271, 0.2455, 0.2271, 0.2455, 0.2271, 0.2455, 0.2271, 0.2455, 0.2271, 0.2455, 0.2271, 0.2455, 0.2271, 0.2455, 0.2271, 0.2455, 0.2271, 0.2455, 0.2271, 0.2455, 0.2271, 0.2455, 0.2271, 0.2455, 0.2271, 0.2455, 0.2271, 0.2455, 0.2271, 0.2455, 0.2271, 0.2455, 0.2271, 0.2455, 0.2271, 0.2455, 0.2271, 0.2455, 0.2271, 0.2455, 0.2271, 0.2455, 0.2271, 0.2455, 0.2271, 0.2455, 0.2271, 0.2455, 0.2271, 0.2455, 0.2271, 0.2455, 0.2271, 0.2455, 0.2271, 0.9938, 0.3033, 0.9938, 0.3033, 0.9938, 0.3033, 0.9938, 0.3033, 0.04939, 0.214, 0.04939, 0.214, 0.04939, 0.214, 0.04939, 0.214, 0.9938, 0.3033, 0.9938, 0.3033, 0.9938, 0.3033, 0.9938, 0.3033, 0.04939, 0.214, 0.04939, 0.214, 0.04939, 0.214, 0.04939, 0.214, 0.9938, 0.3033, 0.9938, 0.3033, 0.9938, 0.3033, 0.9938, 0.3033, 0.04939, 0.214, 0.04939, 0.214, 0.04939, 0.214, 0.04939, 0.214, 0.9938, 0.3033, 0.9938, 0.3033, 0.9938, 0.3033, 0.9938, 0.3033, 0.04939, 0.214, 0.04939, 0.214, 0.04939, 0.214, 0.04939, 0.214, 0.9938, 0.3033, 0.9938, 0.3033, 0.9938, 0.3033, 0.9938, 0.3033, 0.04939, 0.214, 0.04939, 0.214, 0.04939, 0.214, 0.04939, 0.214, 0.9938, 0.3033, 0.9938, 0.3033, 0.9938, 0.3033, 0.9938, 0.3033, 0.04939, 0.214, 0.04939, 0.214, 0.04939, 0.214, 0.04939, 0.214, 0.9938, 0.3033, 0.9938, 0.3033, 0.9938, 0.3033, 0.9938, 0.3033, 0.04939, 0.214, 0.04939, 0.214, 0.04939, 0.214, 0.04939, 0.214, 0.9938, 0.3033, 0.9938, 0.3033, 0.9938, 0.3033, 0.9938, 0.3033, 0.04939, 0.214, 0.04939, 0.214, 0.04939, 0.214, 0.04939, 0.214, 0.04939, 0.214, 0.04939, 0.214, 0.04939, 0.214, 0.04939, 0.214, 0.04939, 0.214, 0.04939, 0.214, 0.04939, 0.214, 0.04939, 0.214, 0.04939, 0.214, 0.04939, 0.214, 0.04939, 0.214, 0.04939, 0.214, 0.04939, 0.214, 0.04939, 0.214, 0.04939, 0.214, 0.04939, 0.214, 0.04939, 0.214, 0.04939, 0.214, 0.04939, 0.214, 0.04939, 0.214, 0.04939, 0.214, 0.04939, 0.214, 0.04939, 0.214, 0.04939, 0.214, 0.04939, 0.214, 0.04939, 0.214, 0.04939, 0.214, 0.04939, 0.214, 0.04939, 0.214, 0.04939, 0.214, 0.04939, 0.214, 0.04939, 0.214, 0.9938, 0.3033, 0.9938, 0.3033, 0.9938, 0.3033, 0.9938, 0.3033, 0.9938, 0.3033, 0.9938, 0.3033, 0.9938, 0.3033, 0.9938, 0.3033, 0.9938, 0.3033, 0.9938, 0.3033, 0.9938, 0.3033, 0.9938, 0.3033, 0.9938, 0.3033, 0.9938, 0.3033, 0.9938, 0.3033, 0.9938, 0.3033, 0.9938, 0.3033, 0.9938, 0.3033, 0.9938, 0.3033, 0.9938, 0.3033, 0.9938, 0.3033, 0.9938, 0.3033, 0.9938, 0.3033, 0.9938, 0.3033, 0.9938, 0.3033, 0.9938, 0.3033, 0.9938, 0.3033, 0.9938, 0.3033, 0.9938, 0.3033, 0.9938, 0.3033, 0.9938, 0.3033, 0.9938, 0.3033, 0.0505, 0.2137, 0.0505, 0.2137, 0.0505, 0.2137, 0.0505, 0.2137, 0.0505, 0.2137, 0.0505, 0.2137, 0.0505, 0.2137, 0.0505, 0.2137, 0.0505, 0.2137, 0.0505, 0.2137, 0.0505, 0.2137, 0.0505, 0.2137, 0.0505, 0.2137, 0.0505, 0.2137, 0.0505, 0.2137, 0.0505, 0.2137, 0.0505, 0.2137, 0.0505, 0.2137, 0.0505, 0.2137, 0.0505, 0.2137, 0.0505, 0.2137, 0.0505, 0.2137, 0.0505, 0.2137, 0.0505, 0.2137, 0.0505, 0.2137, 0.0505, 0.2137, 0.0505, 0.2137, 0.0505, 0.2137, 0.0505, 0.2137, 0.0505, 0.2137, 0.0505, 0.2137, 0.0505, 0.2137, 0.0505, 0.2137, 0.0505, 0.2137, 0.0505, 0.2137, 0.0505, 0.2137, 0.0505, 0.2137, 0.0505, 0.2137, 0.0505, 0.2137, 0.0505, 0.2137, 0.0505, 0.2137, 0.0505, 0.2137, 0.0505, 0.2137, 0.0505, 0.2137, 0.0505, 0.2137, 0.0505, 0.2137, 0.0505, 0.2137, 0.0505, 0.2137, 0.0505, 0.2137, 0.0505, 0.2137, 0.0505, 0.2137, 0.0505, 0.2137, 0.0505, 0.2137, 0.0505, 0.2137, 0.0505, 0.2137, 0.0505, 0.2137, 0.0505, 0.2137, 0.0505, 0.2137, 0.0505, 0.2137, 0.0505, 0.2137, 0.0505, 0.2137, 0.0505, 0.2137, 0.0505, 0.2137, 0.0505, 0.2137, 0.0505, 0.2137, 0.0505, 0.2137, 0.0505, 0.2137, 0.0505, 0.2137, 0.0505, 0.2137, 0.0505, 0.2137, 0.0505, 0.2137, 0.0505, 0.2137, 0.0505, 0.2137, 0.0505, 0.2137, 0.0505, 0.2137, 0.0505, 0.2137, 0.0505, 0.2137, 0.0505, 0.2137, 0.0505, 0.2137, 0.0505, 0.2137, 0.2352, 0.2306, 0.2352, 0.2306, 0.2352, 0.2306, 0.2352, 0.2306, 0.2352, 0.2306, 0.2352, 0.2306, 0.2352, 0.2306, 0.2352, 0.2306, 0.2352, 0.2306, 0.2352, 0.2306, 0.2352, 0.2306, 0.2352, 0.2306, 0.2352, 0.2306, 0.2352, 0.2306, 0.2352, 0.2306, 0.2352, 0.2306, 0.2352, 0.2306, 0.2352, 0.2306, 0.2352, 0.2306, 0.2352, 0.2306, 0.2352, 0.2306, 0.2352, 0.2306, 0.2352, 0.2306, 0.2352, 0.2306, 0.2352, 0.2306, 0.2352, 0.2306, 0.2352, 0.2306, 0.2352, 0.2306, 0.2352, 0.2306, 0.2352, 0.2306, 0.2352, 0.2306, 0.2352, 0.2306, 0.2352, 0.2306, 0.2352, 0.2306, 0.2423, 0.2247, 0.2423, 0.2247, 0.2423, 0.2247, 0.2423, 0.2247, 0.2423, 0.2247, 0.2423, 0.2247, 0.2423, 0.2247, 0.2423, 0.2247, 0.2423, 0.2247, 0.2423, 0.2247, 0.2423, 0.2247, 0.2423, 0.2247, 0.2423, 0.2247, 0.2423, 0.2247, 0.2423, 0.2247, 0.2423, 0.2247, 0.2423, 0.2247, 0.2423, 0.2247, 0.2423, 0.2247, 0.2423, 0.2247, 0.2423, 0.2247, 0.2423, 0.2247, 0.2423, 0.2247, 0.2423, 0.2247, 0.2423, 0.2247, 0.2423, 0.2247, 0.2423, 0.2247, 0.2423, 0.2247, 0.2423, 0.2247, 0.2423, 0.2247, 0.2423, 0.2247, 0.2423, 0.2247, 0.2423, 0.2247, 0.2423, 0.2247, 0.2423, 0.2247, 0.2423, 0.2247, 0.2423, 0.2247, 0.2423, 0.2247, 0.2423, 0.2247, 0.2423, 0.2247, 0.2423, 0.2247, 0.2423, 0.2247, 0.2423, 0.2247, 0.2423, 0.2247, 0.2423, 0.2247, 0.2423, 0.2247, 0.2423, 0.2247, 0.2423, 0.2247, 0.2423, 0.2247, 0.2423, 0.2247, 0.2423, 0.2247, 0.2423, 0.2247, 0.2423, 0.2247, 0.2423, 0.2247, 0.2423, 0.2247, 0.2423, 0.2247, 0.2423, 0.2247, 0.2423, 0.2247, 0.2423, 0.2247, 0.2423, 0.2247, 0.2423, 0.2247, 0.2423, 0.2247, 0.2423, 0.2247, 0.2423, 0.2247, 0.2423, 0.2247, 0.2423, 0.2247, 0.2423, 0.2247, 0.2423, 0.2247, 0.2423, 0.2247, 0.2423, 0.2247, 0.2423, 0.2247, 0.2423, 0.2247, 0.2423, 0.2247, 0.2423, 0.2247, 0.2423, 0.2247, 0.2423, 0.2247, 0.2423, 0.2247, 0.2423, 0.2247, 0.2423, 0.2247, 0.2423, 0.2247, 0.2423, 0.2247, 0.2423, 0.2247, 0.2423, 0.2247, 0.2423, 0.2247, 0.2423, 0.2247, 0.2423, 0.2247, 0.2423, 0.2247, 0.2423, 0.2247, 0.2423, 0.2247, 0.2423, 0.2247, 0.2423, 0.2247, 0.2423, 0.2247, 0.2423, 0.2247, 0.2423, 0.2247, 0.2423, 0.2247, 0.2423, 0.2247, 0.2423, 0.2247, 0.2423, 0.2247, 0.2423, 0.2247, 0.2423, 0.2247, 0.2423, 0.2247, 0.2423, 0.2247, 0.2423, 0.2247, 0.2423, 0.2247, 0.2423, 0.2247, 0.2423, 0.2247, 0.2423, 0.2247, 0.2423, 0.2247, 0.2423, 0.2247, 0.2423, 0.2247, 0.2423, 0.2247, 0.2423, 0.2247, 0.2352, 0.2306, 0.2352, 0.2306, 0.2352, 0.2306, 0.2352, 0.2306, 0.2352, 0.2306, 0.2352, 0.2306, 0.2352, 0.2306, 0.2352, 0.2306, 0.2352, 0.2306, 0.2352, 0.2306, 0.2423, 0.2247, 0.2423, 0.2247, 0.2423, 0.2247, 0.2352, 0.2306, 0.2352, 0.2306, 0.2352, 0.2306, 0.2352, 0.2306, 0.2352, 0.2306, 0.2352, 0.2306, 0.2468, 0.2289, 0.2468, 0.2289, 0.2468, 0.2289, 0.2468, 0.2289, 0.2423, 0.2247, 0.2423, 0.2247, 0.2423, 0.2247, 0.2423, 0.2247, 0.2423, 0.2247, 0.2423, 0.2247, 0.2423, 0.2247, 0.2423, 0.2247, 0.2423, 0.2247, 0.2423, 0.2247, 0.2423, 0.2247, 0.2423, 0.2247, 0.2423, 0.2247, 0.2468, 0.2289, 0.2468, 0.2289, 0.2468, 0.2289, 0.2468, 0.2289, 0.2468, 0.2289, 0.2468, 0.2289, 0.2468, 0.2289, 0.2468, 0.2289, 0.2468, 0.2289, 0.2468, 0.2289, 0.2468, 0.2289, 0.2468, 0.2289, 0.2352, 0.2306, 0.2352, 0.2306, 0.2352, 0.2306, 0.2352, 0.2306, 0.2423, 0.2247, 0.2423, 0.2247, 0.2423, 0.2247, 0.2352, 0.2306, 0.2352, 0.2306, 0.2352, 0.2306, 0.2352, 0.2306, 0.2352, 0.2306, 0.2352, 0.2306, 0.2468, 0.2289, 0.2468, 0.2289, 0.2468, 0.2289, 0.2468, 0.2289, 0.2423, 0.2247, 0.2423, 0.2247, 0.2423, 0.2247, 0.2423, 0.2247, 0.2423, 0.2247, 0.2423, 0.2247, 0.2423, 0.2247, 0.2423, 0.2247, 0.2423, 0.2247, 0.2423, 0.2247, 0.2423, 0.2247, 0.2423, 0.2247, 0.2423, 0.2247, 0.2468, 0.2289, 0.2468, 0.2289, 0.2468, 0.2289, 0.2468, 0.2289, 0.2468, 0.2289, 0.2468, 0.2289, 0.2468, 0.2289, 0.2468, 0.2289, 0.2468, 0.2289, 0.2468, 0.2289, 0.2468, 0.2289, 0.2468, 0.2289, 0.2352, 0.2306, 0.2352, 0.2306, 0.2352, 0.2306, 0.2352, 0.2306, 0.2423, 0.2247, 0.2423, 0.2247, 0.2423, 0.2247, 0.2352, 0.2306, 0.2352, 0.2306, 0.2352, 0.2306, 0.2352, 0.2306, 0.2352, 0.2306, 0.2352, 0.2306, 0.2468, 0.2289, 0.2468, 0.2289, 0.2468, 0.2289, 0.2468, 0.2289, 0.2423, 0.2247, 0.2423, 0.2247, 0.2423, 0.2247, 0.2423, 0.2247, 0.2423, 0.2247, 0.2423, 0.2247, 0.2423, 0.2247, 0.2423, 0.2247, 0.2423, 0.2247, 0.2423, 0.2247, 0.2423, 0.2247, 0.2423, 0.2247, 0.2423, 0.2247, 0.2468, 0.2289, 0.2468, 0.2289, 0.2468, 0.2289, 0.2468, 0.2289, 0.2468, 0.2289, 0.2468, 0.2289, 0.2468, 0.2289, 0.2468, 0.2289, 0.2468, 0.2289, 0.2468, 0.2289, 0.2468, 0.2289, 0.2468, 0.2289, 0.2352, 0.2306, 0.2352, 0.2306, 0.2352, 0.2306, 0.2352, 0.2306, 0.2423, 0.2247, 0.2423, 0.2247, 0.2423, 0.2247, 0.2352, 0.2306, 0.2352, 0.2306, 0.2352, 0.2306, 0.2352, 0.2306, 0.2352, 0.2306, 0.2352, 0.2306, 0.2468, 0.2289, 0.2468, 0.2289, 0.2468, 0.2289, 0.2468, 0.2289, 0.2423, 0.2247, 0.2423, 0.2247, 0.2423, 0.2247, 0.2423, 0.2247, 0.2423, 0.2247, 0.2423, 0.2247, 0.2423, 0.2247, 0.2423, 0.2247, 0.2423, 0.2247, 0.2423, 0.2247, 0.2423, 0.2247, 0.2423, 0.2247, 0.2423, 0.2247, 0.2468, 0.2289, 0.2468, 0.2289, 0.2468, 0.2289, 0.2468, 0.2289, 0.2468, 0.2289, 0.2468, 0.2289, 0.2468, 0.2289, 0.2468, 0.2289, 0.2468, 0.2289, 0.2468, 0.2289, 0.2468, 0.2289, 0.2468, 0.2289, 0.2323, 0.2285, 0.2323, 0.2285, 0.2323, 0.2285, 0.2323, 0.2285, 0.2323, 0.2285, 0.2323, 0.2285, 0.2323, 0.2285, 0.2323, 0.2285, 0.2323, 0.2285])
me_mesh.materials.append(mat_lambert1)
me_mesh.use_remesh_fix_poles = True
me_mesh.use_remesh_preserve_attributes = False
me_mesh.update()
me_mesh.normals_split_custom_set([tuple(v) for v in zip(*[iter([1.0, 0.0, 0.0, 1.0, 0.0, 0.0, 1.0, 0.0, 0.0, 1.0, 0.0, 0.0, 0.0, 0.7071, 0.7071, 0.0, 0.7071, 0.7071, 0.0, 0.7071, 0.7071, 0.0, 0.7071, 0.7071, -1.0, 1.743e-07, 2.077e-14, -1.0, 1.743e-07, 2.077e-14, -1.0, 1.743e-07, 2.077e-14, -1.0, 1.743e-07, 2.077e-14, 0.0, -0.7071, -0.7071, 0.0, -0.7071, -0.7071, 0.0, -0.7071, -0.7071, 0.0, -0.7071, -0.7071, 0.0, 0.7071, -0.7071, 0.0, 0.7071, -0.7071, 0.0, 0.7071, -0.7071, 0.0, 0.7071, -0.7071, 0.0, -0.7071, 0.7071, 0.0, -0.7071, 0.7071, 0.0, -0.7071, 0.7071, 0.0, -0.7071, 0.7071, -0.843, 0.01105, 0.5378, -0.843, 0.01106, 0.5378, -0.843, 0.01104, 0.5378, -0.843, 0.01106, 0.5378, -0.6868, -0.5365, 0.4904, -0.6868, -0.5365, 0.4904, -0.6868, -0.5365, 0.4904, -0.6868, -0.5365, 0.4904, -0.4947, -0.8666, 0.06529, -0.4947, -0.8666, 0.06529, -0.4947, -0.8666, 0.06529, -0.4947, -0.8666, 0.06529, -0.3794, -0.7858, -0.4885, -0.3794, -0.7858, -0.4885, -0.3794, -0.7858, -0.4885, -0.3794, -0.7858, -0.4885, -0.4084, -0.3414, -0.8466, -0.4084, -0.3414, -0.8466, -0.4084, -0.3414, -0.8466, -0.4084, -0.3414, -0.8466, -0.5646, 0.2062, -0.7992, -0.5646, 0.2062, -0.7992, -0.5646, 0.2062, -0.7992, -0.5646, 0.2062, -0.7992, -0.7566, 0.5362, -0.3741, -0.7566, 0.5362, -0.3741, -0.7566, 0.5362, -0.3741, -0.7566, 0.5362, -0.3741, -0.872, 0.4554, 0.1797, -0.872, 0.4554, 0.1797, -0.872, 0.4554, 0.1797, -0.872, 0.4554, 0.1797, 0.8122, -0.0308, -0.5825, 0.8122, -0.03081, -0.5825, 0.8122, -0.03081, -0.5825, 0.8122, -0.03082, -0.5825, 0.6482, 0.5441, -0.5328, 0.6482, 0.5441, -0.5328, 0.6482, 0.5441, -0.5328, 0.6482, 0.5441, -0.5328, 0.4466, 0.8906, -0.08653, 0.4466, 0.8906, -0.08653, 0.4466, 0.8906, -0.08653, 0.4466, 0.8906, -0.08653, 0.3255, 0.8057, 0.4948, 0.3255, 0.8057, 0.4948, 0.3255, 0.8057, 0.4948, 0.3255, 0.8057, 0.4948, 0.3559, 0.3392, 0.8708, 0.3559, 0.3392, 0.8708, 0.3559, 0.3392, 0.8708, 0.3559, 0.3392, 0.8708, 0.52, -0.2356, 0.821, 0.52, -0.2357, 0.821, 0.52, -0.2357, 0.821, 0.52, -0.2357, 0.821, 0.7215, -0.5822, 0.3748, 0.7216, -0.5821, 0.3748, 0.7215, -0.5822, 0.3748, 0.7215, -0.5821, 0.3748, 0.8426, -0.4973, -0.2066, 0.8426, -0.4973, -0.2066, 0.8426, -0.4973, -0.2066, 0.8426, -0.4973, -0.2066, -0.3259, -0.3375, -0.8831, -0.3259, -0.3375, -0.8831, -0.3259, -0.3375, -0.8831, -0.3259, -0.3375, -0.8831, 0.4603, 0.3425, 0.819, 0.4603, 0.3425, 0.819, 0.4603, 0.3425, 0.819, 0.4603, 0.3425, 0.819, -0.4941, 0.2519, -0.8321, -0.4941, 0.2519, -0.8321, -0.4941, 0.2519, -0.8321, -0.4941, 0.2519, -0.8321, 0.6081, -0.1755, 0.7742, 0.6081, -0.1754, 0.7742, 0.6081, -0.1755, 0.7742, 0.6081, -0.1755, 0.7742, -0.7008, 0.6071, -0.3746, -0.7008, 0.6071, -0.3746, -0.7008, 0.6071, -0.3746, -0.7008, 0.6071, -0.3746, 0.7898, -0.4876, 0.3721, 0.7898, -0.4876, 0.3721, 0.7898, -0.4877, 0.3721, 0.7897, -0.4877, 0.3721, -0.8249, 0.5201, 0.2214, -0.8249, 0.5201, 0.2214, -0.8249, 0.5201, 0.2214, -0.8249, 0.5201, 0.2214, 0.8988, -0.4112, -0.1517, 0.8988, -0.4112, -0.1517, 0.8988, -0.4112, -0.1517, 0.8988, -0.4112, -0.1517, -0.7937, 0.04189, 0.6068, -0.7937, 0.04189, 0.6068, -0.7937, 0.04188, 0.6068, -0.7937, 0.04189, 0.6068, 0.8714, 0.009108, -0.4904, 0.8714, 0.00911, -0.4904, 0.8714, 0.009096, -0.4904, 0.8714, 0.009103, -0.4904, -0.6255, -0.5475, 0.5558, -0.6256, -0.5475, 0.5558, -0.6256, -0.5475, 0.5558, -0.6255, -0.5475, 0.5558, 0.7236, 0.5271, -0.4456, 0.7236, 0.5271, -0.4456, 0.7236, 0.5271, -0.4456, 0.7236, 0.5271, -0.4456, -0.4189, -0.9027, 0.09833, -0.4189, -0.9027, 0.09833, -0.4189, -0.9027, 0.09833, -0.4189, -0.9027, 0.09833, 0.542, 0.8393, -0.04349, 0.542, 0.8393, -0.04349, 0.542, 0.8393, -0.04349, 0.542, 0.8393, -0.04349, -0.2947, -0.8157, -0.4977, -0.2947, -0.8157, -0.4977, -0.2947, -0.8157, -0.4977, -0.2947, -0.8157, -0.4977, 0.4329, 0.7628, 0.4803, 0.4329, 0.7628, 0.4803, 0.4329, 0.7628, 0.4803, 0.4329, 0.7628, 0.4803, 1.0, -4.314e-08, 0.0, 1.0, -1.544e-08, 0.0, 1.0, -1.208e-08, 0.0, 1.0, -4.314e-08, 0.0, 0.0, 0.0, 1.0, 0.0, 0.0, 1.0, 0.0, 0.0, 1.0, 0.0, 0.0, 1.0, -1.0, 8.627e-08, 0.0, -1.0, 0.0, 0.0, -1.0, 0.0, 0.0, -1.0, 8.627e-08, 0.0, 0.0, 0.0, -1.0, 0.0, 0.0, -1.0, 0.0, 0.0, -1.0, 0.0, 0.0, -1.0, -0.6046, -0.01385, -0.7964, -0.6046, -0.01385, -0.7964, -0.6046, -0.01385, -0.7964, -0.6046, -0.01385, -0.7964, 0.0, -1.0, 0.0, 0.0, -1.0, 0.0, 0.0, -1.0, 0.0, 0.0, -1.0, 0.0, -2.427e-05, -0.9564, -0.2921, 2.415e-05, -0.9564, -0.2921, 6.029e-09, -0.9564, -0.2921, 0.0, -0.9564, -0.2921, -1.0, 0.0, 0.0, -1.0, 0.0, 0.0, -1.0, -8.887e-08, 0.0, -1.0, -9.712e-08, 0.0, -2.09e-08, 0.9585, 0.285, 0.0, 0.9585, 0.285, -2.295e-05, 0.9585, 0.285, 2.284e-05, 0.9585, 0.285, 1.0, -1.208e-08, 0.0, 1.0, -1.544e-08, 0.0, 1.0, 4.794e-09, 0.0, 1.0, 1.965e-09, 0.0, 1.111e-08, -1.0, -1.456e-07, -1.11e-08, -1.0, -1.363e-07, 1.943e-09, -1.0, -1.542e-07, -1.0, -9.712e-08, 0.0, -1.0, -8.887e-08, 0.0, -1.0, -1.893e-07, 0.0, -1.0, -1.893e-07, 0.0, 1.068e-08, 1.0, 2.173e-07, -1.069e-08, 1.0, 2.19e-07, -2.883e-09, 1.0, 1.197e-07, 1.0, 1.965e-09, 0.0, 1.0, 4.794e-09, 0.0, 1.0, 3.64e-08, 0.0, 1.0, 3.64e-08, 0.0, 0.6343, -0.04365, -0.7719, 0.6343, -0.04365, -0.7719, 0.6343, -0.04365, -0.7719, 0.6343, -0.04365, -0.7719, -2.883e-09, 1.0, 1.197e-07, -1.069e-08, 1.0, 2.19e-07, -1.38e-07, 1.0, 1.068e-07, 1.068e-08, 1.0, 2.173e-07, -2.883e-09, 1.0, 1.197e-07, 1.254e-07, 1.0, 9.706e-08, 1.943e-09, -1.0, -1.542e-07, -1.11e-08, -1.0, -1.363e-07, -1.3e-07, -1.0, -1.006e-07, 1.111e-08, -1.0, -1.456e-07, 1.943e-09, -1.0, -1.542e-07, 1.385e-07, -1.0, -2.143e-07, 0.0, -0.3209, -0.9471, 0.0, -0.3209, -0.9471, 0.0, -0.3209, -0.9471, 0.0, -0.3209, -0.9471, 1.0, -4.314e-08, 0.0, 1.0, -4.314e-08, 0.0, 1.0, -9.76e-08, 0.0, 1.0, -9.76e-08, 0.0, 0.0, -0.3209, 0.9471, 0.0, -0.3209, 0.9471, 0.0, -0.3209, 0.9471, 0.0, -0.3209, 0.9471, -1.0, 8.627e-08, 0.0, -1.0, 8.627e-08, 0.0, -1.0, 1.952e-07, 0.0, -1.0, 1.952e-07, 0.0, 1.0, 3.58e-08, -6.151e-08, 1.0, 3.58e-08, -6.151e-08, 1.0, 3.58e-08, -6.151e-08, 1.0, 3.58e-08, -6.151e-08, 6.98e-07, 0.0, 1.0, 1.448e-13, 0.0, 1.0, -6.98e-07, 0.0, 1.0, -1.0, 0.0, 0.0, -1.0, 0.0, 0.0, -1.0, 0.0, 0.0, -1.0, 0.0, 0.0, 2.148e-09, 0.9667, 0.2561, 0.0, 0.9667, 0.2561, 6.327e-07, 0.9667, 0.2561, -6.281e-07, 0.9667, 0.2561, 0.0, -1.0, -1.952e-07, 0.0, -1.0, -1.952e-07, 0.0, -1.0, -1.952e-07, 0.0, -1.0, -1.952e-07, 9.894e-06, -4.081e-05, -1.0, 2.545e-05, -4.172e-06, -1.0, -1.588e-05, -4.631e-06, -1.0, -1.956e-05, 1.207e-05, -1.0, 2.545e-05, -4.172e-06, -1.0, -1.359e-05, -1.271e-05, -1.0, 1.073e-05, 2.001e-05, -1.0, -1.588e-05, -4.631e-06, -1.0, -1.359e-05, -1.271e-05, -1.0, 1.384e-05, -1.755e-05, -1.0, -3.576e-06, -1.096e-05, -1.0, 1.073e-05, 2.001e-05, -1.0, 1.384e-05, -1.755e-05, -1.0, 9.894e-06, -4.081e-05, -1.0, -1.956e-05, 1.207e-05, -1.0, -3.576e-06, -1.096e-05, -1.0, -1.0, -1.678e-08, 0.0, -1.0, -1.678e-08, 0.0, -1.0, -1.678e-08, 0.0, -1.0, -1.678e-08, 0.0, 0.0, 1.0, 1.564e-07, 0.0, 1.0, 1.564e-07, 0.0, 1.0, 1.564e-07, 0.0, 1.0, 1.564e-07, 1.0, -7.389e-09, 0.0, 1.0, -7.389e-09, 0.0, 1.0, -7.389e-09, 0.0, 1.0, -7.389e-09, 0.0, 0.0, -1.0, -1.043e-07, 0.0, -1.0, -1.043e-07, 0.0, -1.0, -1.043e-07, 0.0, -1.0, -1.043e-07, 0.3827, 0.9239, 0.0, 0.3827, 0.9239, 0.0, 0.3827, 0.9239, 0.0, 0.3827, 0.9239, 0.0, -0.3827, 0.9239, 0.0, -0.3827, 0.9239, 0.0, -0.3827, 0.9239, 0.0, -0.3827, 0.9239, 0.0, -0.9239, 0.3827, 7.079e-08, -0.9239, 0.3827, 7.079e-08, -0.9239, 0.3827, 7.079e-08, -0.9239, 0.3827, 7.079e-08, -0.9239, -0.3827, 0.0, -0.9239, -0.3827, 0.0, -0.9239, -0.3827, 0.0, -0.9239, -0.3827, 0.0, -0.3827, -0.9239, 0.0, -0.3827, -0.9239, 0.0, -0.3827, -0.9239, 0.0, -0.3827, -0.9239, 0.0, 0.3827, -0.9239, 0.0, 0.3827, -0.9239, 0.0, 0.3827, -0.9239, 0.0, 0.3827, -0.9239, 0.0, 0.9239, -0.3827, 0.0, 0.9239, -0.3827, 0.0, 0.9239, -0.3827, 0.0, 0.9239, -0.3827, 0.0, 0.9239, 0.3827, 3.539e-08, 0.9239, 0.3827, 3.539e-08, 0.9239, 0.3827, 3.539e-08, 0.9239, 0.3827, 3.539e-08, 0.0, 0.0, 1.0, 0.0, 0.0, 1.0, 0.0, 0.0, 1.0, 0.0, 0.0, 1.0, 0.0, 0.0, 1.0, 0.0, 0.0, 1.0, 0.0, 0.0, 1.0, 0.0, 0.0, 1.0, 0.0, 0.0, 1.0, 0.0, 0.0, 1.0, 0.0, 0.0, 1.0, 0.0, 0.0, 1.0, 0.0, 0.0, 1.0, 0.0, 0.0, 1.0, 0.0, 0.0, 1.0, 0.0, 0.0, 1.0, 0.0, 0.0, 1.0, 0.0, 0.0, 1.0, 0.0, 0.0, 1.0, 0.0, 0.0, 1.0, 0.0, 0.0, 1.0, 0.0, 0.0, 1.0, 0.0, 0.0, 1.0, 0.0, 0.0, 1.0, -0.3827, 0.9239, 0.0, -0.3827, 0.9239, 0.0, -0.3827, 0.9239, 0.0, -0.3827, 0.9239, 0.0, 0.3827, 0.9239, 0.0, 0.3827, 0.9239, 0.0, 0.3827, 0.9239, 0.0, 0.3827, 0.9239, 0.0, 0.9239, 0.3827, 1.462e-07, 0.9239, 0.3827, 1.462e-07, 0.9239, 0.3827, 1.462e-07, 0.9239, 0.3827, 1.462e-07, 0.9239, -0.3827, 2.923e-07, 0.9239, -0.3827, 2.923e-07, 0.9239, -0.3827, 2.923e-07, 0.9239, -0.3827, 2.923e-07, 0.3827, -0.9239, 0.0, 0.3827, -0.9239, 0.0, 0.3827, -0.9239, 0.0, 0.3827, -0.9239, 0.0, -0.3827, -0.9239, 0.0, -0.3827, -0.9239, 0.0, -0.3827, -0.9239, 0.0, -0.3827, -0.9239, 0.0, -0.9239, -0.3827, -7.309e-08, -0.9239, -0.3827, -7.309e-08, -0.9239, -0.3827, -7.309e-08, -0.9239, -0.3827, -7.309e-08, -0.9239, 0.3827, 1.462e-07, -0.9239, 0.3827, 1.462e-07, -0.9239, 0.3827, 1.462e-07, -0.9239, 0.3827, 1.462e-07, 0.2739, 0.6613, 0.6984, 0.2739, 0.6613, 0.6984, 0.2739, 0.6613, 0.6984, 0.2739, 0.6613, 0.6984, -0.2739, 0.6613, 0.6984, -0.2739, 0.6613, 0.6984, -0.2739, 0.6613, 0.6984, -0.2739, 0.6613, 0.6984, -0.6613, 0.2739, 0.6984, -0.6613, 0.2739, 0.6984, -0.6613, 0.2739, 0.6984, -0.6613, 0.2739, 0.6984, -0.6613, -0.2739, 0.6984, -0.6613, -0.2739, 0.6984, -0.6613, -0.2739, 0.6984, -0.6613, -0.2739, 0.6984, -0.2739, -0.6613, 0.6984, -0.2739, -0.6613, 0.6984, -0.2739, -0.6613, 0.6984, -0.2739, -0.6613, 0.6984, 0.2739, -0.6613, 0.6984, 0.2739, -0.6613, 0.6984, 0.2739, -0.6613, 0.6984, 0.2739, -0.6613, 0.6984, 0.6613, -0.2739, 0.6984, 0.6613, -0.2739, 0.6984, 0.6613, -0.2739, 0.6984, 0.6613, -0.2739, 0.6984, 0.6613, 0.2739, 0.6984, 0.6613, 0.2739, 0.6984, 0.6613, 0.2739, 0.6984, 0.6613, 0.2739, 0.6984, -0.9239, -0.3827, 0.0, -0.9239, -0.3827, 0.0, -0.9239, -0.3827, 0.0, -0.9239, -0.3827, 0.0, -0.3827, -0.9239, 0.0, -0.3827, -0.9239, 0.0, -0.3827, -0.9239, 0.0, -0.3827, -0.9239, 0.0, 0.3827, -0.9239, 0.0, 0.3827, -0.9239, 0.0, 0.3827, -0.9239, 0.0, 0.3827, -0.9239, 0.0, 0.9239, -0.3827, 0.0, 0.9239, -0.3827, 0.0, 0.9239, -0.3827, 0.0, 0.9239, -0.3827, 0.0, 0.9239, 0.3827, 0.0, 0.9239, 0.3827, 0.0, 0.9239, 0.3827, 0.0, 0.9239, 0.3827, 0.0, 0.3827, 0.9239, 0.0, 0.3827, 0.9239, 0.0, 0.3827, 0.9239, 0.0, 0.3827, 0.9239, 0.0, -0.3827, 0.9239, 0.0, -0.3827, 0.9239, 0.0, -0.3827, 0.9239, 0.0, -0.3827, 0.9239, 0.0, -0.9239, 0.3827, 0.0, -0.9239, 0.3827, 0.0, -0.9239, 0.3827, 0.0, -0.9239, 0.3827, 0.0, -0.3353, 1.001e-07, 0.9421, -0.2371, -0.2371, 0.9421, -0.2371, -0.2371, 0.9421, -0.3353, -4.654e-08, 0.9421, -0.2371, -0.2371, -0.9421, -0.3353, 4.131e-07, -0.9421, -0.3353, 3.102e-07, -0.9421, -0.2371, -0.2371, -0.9421, -0.2371, -0.2371, 0.9421, -6.258e-08, -0.3353, 0.9421, -6.205e-08, -0.3353, 0.9421, -0.2371, -0.2371, 0.9421, -5.007e-08, -0.3354, -0.9421, -0.2371, -0.2371, -0.9421, -0.2371, -0.2371, -0.9421, -5.429e-08, -0.3354, -0.9421, -6.258e-08, -0.3353, 0.9421, 0.2371, -0.2371, 0.9421, 0.2371, -0.2371, 0.9421, -6.205e-08, -0.3353, 0.9421, 0.2371, -0.2371, -0.9421, -5.007e-08, -0.3354, -0.9421, -5.429e-08, -0.3354, -0.9421, 0.2371, -0.2371, -0.9421, 0.2371, -0.2371, 0.9421, 0.3353, 1.189e-07, 0.9421, 0.3353, -3.878e-08, 0.9421, 0.2371, -0.2371, 0.9421, 0.3353, 4.381e-07, -0.9421, 0.2371, -0.2371, -0.9421, 0.2371, -0.2371, -0.9421, 0.3353, 3.49e-07, -0.9421, 0.3353, 1.189e-07, 0.9421, 0.2371, 0.2371, 0.9421, 0.2371, 0.2371, 0.9421, 0.3353, -3.878e-08, 0.9421, 0.2371, 0.2371, -0.9421, 0.3353, 4.381e-07, -0.9421, 0.3353, 3.49e-07, -0.9421, 0.2371, 0.2371, -0.9421, 0.2371, 0.2371, 0.9421, -5.632e-08, 0.3353, 0.9421, -5.429e-08, 0.3353, 0.9421, 0.2371, 0.2371, 0.9421, -5.007e-08, 0.3354, -0.9421, 0.2371, 0.2371, -0.9421, 0.2371, 0.2371, -0.9421, -5.429e-08, 0.3354, -0.9421, -5.632e-08, 0.3353, 0.9421, -0.2371, 0.2371, 0.9421, -0.2371, 0.2371, 0.9421, -5.429e-08, 0.3353, 0.9421, -0.2371, 0.2371, -0.9421, -5.007e-08, 0.3354, -0.9421, -5.429e-08, 0.3354, -0.9421, -0.2371, 0.2371, -0.9421, -0.2371, 0.2371, 0.9421, -0.3353, 1.001e-07, 0.9421, -0.3353, -4.654e-08, 0.9421, -0.2371, 0.2371, 0.9421, -0.3353, 4.131e-07, -0.9421, -0.2371, 0.2371, -0.9421, -0.2371, 0.2371, -0.9421, -0.3353, 3.102e-07, -0.9421, 0.3827, -0.9239, -1.943e-07, 0.3827, -0.9239, -1.943e-07, 0.3827, -0.9239, -2.564e-07, 0.3827, -0.9239, -2.564e-07, -0.3827, -0.9239, -1.528e-07, -0.3827, -0.9239, -1.528e-07, -0.3827, -0.9239, -1.664e-07, -0.3827, -0.9239, -1.664e-07, -0.9239, -0.3827, -3.03e-07, -0.9239, -0.3827, -3.03e-07, -0.9239, -0.3827, -7.366e-08, -0.9239, -0.3827, -7.366e-08, -0.9239, 0.3827, 4.776e-08, -0.9239, 0.3827, 4.776e-08, -0.9239, 0.3827, 5.763e-08, -0.9239, 0.3827, 5.763e-08, -0.3827, 0.9239, 2.07e-08, -0.3827, 0.9239, 2.07e-08, -0.3827, 0.9239, 1.664e-07, -0.3827, 0.9239, 1.664e-07, 0.3827, 0.9239, 1.528e-07, 0.3827, 0.9239, 1.528e-07, 0.3827, 0.9239, 1.664e-07, 0.3827, 0.9239, 1.664e-07, 0.9239, 0.3827, 1.671e-07, 0.9239, 0.3827, 1.671e-07, 0.9239, 0.3827, 5.763e-08, 0.9239, 0.3827, 5.763e-08, 0.9239, -0.3827, -5.731e-08, 0.9239, -0.3827, -5.731e-08, 0.9239, -0.3827, -9.616e-08, 0.9239, -0.3827, -9.616e-08, 0.3827, -0.9239, -2.564e-07, 0.3827, -0.9239, -2.564e-07, 0.3827, -0.9239, -3.6e-07, 0.3827, -0.9239, -3.6e-07, -0.3827, -0.9239, -1.664e-07, -0.3827, -0.9239, -1.664e-07, -0.3827, -0.9239, -1.8e-07, -0.3827, -0.9239, -1.8e-07, -0.9239, -0.3827, -7.366e-08, -0.9239, -0.3827, -7.366e-08, -0.9239, -0.3827, -9.001e-08, -0.9239, -0.3827, -9.001e-08, -0.9239, 0.3827, 5.763e-08, -0.9239, 0.3827, 5.763e-08, -0.9239, 0.3827, 6.75e-08, -0.9239, 0.3827, 6.75e-08, -0.3827, 0.9239, 1.664e-07, -0.3827, 0.9239, 1.664e-07, -0.3827, 0.9239, 1.8e-07, -0.3827, 0.9239, 1.8e-07, 0.3827, 0.9239, 1.664e-07, 0.3827, 0.9239, 1.664e-07, 0.3827, 0.9239, 1.8e-07, 0.3827, 0.9239, 1.8e-07, 0.9239, 0.3827, 5.763e-08, 0.9239, 0.3827, 5.763e-08, 0.9239, 0.3827, 6.75e-08, 0.9239, 0.3827, 6.75e-08, 0.9239, -0.3827, -9.616e-08, 0.9239, -0.3827, -9.616e-08, 0.9239, -0.3827, -1.35e-07, 0.9239, -0.3827, -1.35e-07, 0.3827, -0.9239, -1.943e-07, 0.3827, -0.9239, -1.943e-07, 0.3827, -0.9239, -2.541e-07, 0.3827, -0.9239, -2.541e-07, -0.9239, -0.3827, -3.03e-07, -0.9239, -0.3827, -3.03e-07, -0.9239, -0.3827, -6.564e-07, -0.9239, -0.3827, -6.564e-07, -0.3827, 0.9239, 2.07e-08, -0.3827, 0.9239, 2.07e-08, -0.3827, 0.9239, -1.694e-07, -0.3827, 0.9239, -1.694e-07, 0.9239, 0.3827, 1.671e-07, 0.9239, 0.3827, 1.671e-07, 0.9239, 0.3827, 3.388e-07, 0.9239, 0.3827, 3.388e-07, -0.2786, -0.6726, -0.6856, -0.2786, -0.6726, -0.6856, -0.2786, -0.6726, -0.6856, -0.2786, -0.6726, -0.6856, -0.6726, 0.2786, -0.6856, -0.6726, 0.2786, -0.6856, -0.6726, 0.2786, -0.6856, -0.6726, 0.2786, -0.6856, 0.2786, 0.6726, -0.6856, 0.2786, 0.6726, -0.6856, 0.2786, 0.6726, -0.6856, 0.2786, 0.6726, -0.6856, 0.6726, -0.2786, -0.6856, 0.6726, -0.2786, -0.6856, 0.6726, -0.2786, -0.6856, 0.6726, -0.2786, -0.6856, 0.8642, 0.2148, -0.4549, 0.8642, 0.2148, -0.4549, 0.8642, 0.2148, -0.4549, 0.8642, 0.2148, -0.4549, -0.763, -0.4592, -0.4549, -0.763, -0.4592, -0.4549, -0.763, -0.4592, -0.4549, -0.763, -0.4592, -0.4549, 0.1073, -0.259, -0.9599, 0.1073, -0.259, -0.9599, 0.1073, -0.259, -0.9599, 0.1073, -0.259, -0.9599, 0.2148, -0.8642, -0.4549, 0.2148, -0.8642, -0.4549, 0.2148, -0.8642, -0.4549, 0.2148, -0.8642, -0.4549, -0.4592, 0.763, -0.4549, -0.4592, 0.763, -0.4549, -0.4592, 0.763, -0.4549, -0.4592, 0.763, -0.4549, -0.259, -0.1073, -0.9599, -0.259, -0.1073, -0.9599, -0.259, -0.1073, -0.9599, -0.259, -0.1073, -0.9599, -0.8642, -0.2148, -0.4549, -0.8642, -0.2148, -0.4549, -0.8642, -0.2148, -0.4549, -0.8642, -0.2148, -0.4549, 0.763, 0.4592, -0.4549, 0.763, 0.4592, -0.4549, 0.763, 0.4592, -0.4549, 0.763, 0.4592, -0.4549, -0.1073, 0.259, -0.9599, -0.1073, 0.259, -0.9599, -0.1073, 0.259, -0.9599, -0.1073, 0.259, -0.9599, -0.2148, 0.8642, -0.4549, -0.2148, 0.8642, -0.4549, -0.2148, 0.8642, -0.4549, -0.2148, 0.8642, -0.4549, 0.4592, -0.763, -0.4549, 0.4592, -0.763, -0.4549, 0.4592, -0.763, -0.4549, 0.4592, -0.763, -0.4549, 0.259, 0.1073, -0.9599, 0.259, 0.1073, -0.9599, 0.259, 0.1073, -0.9599, 0.259, 0.1073, -0.9599, 0.4453, -0.8954, -3.901e-07, 0.4453, -0.8954, -3.901e-07, 0.4453, -0.8954, -3.901e-07, 0.3803, -0.9181, 0.1119, 0.3803, -0.9181, 0.1119, 0.3803, -0.9181, 0.1119, 0.3803, -0.9181, 0.1119, -0.948, -0.3183, 0.0, -0.948, -0.3183, 0.0, -0.948, -0.3183, 0.0, -0.8954, -0.4453, -4.876e-08, -0.8954, -0.4453, -4.876e-08, -0.8954, -0.4453, -4.876e-08, -0.9181, -0.3803, 0.1119, -0.9181, -0.3803, 0.1119, -0.9181, -0.3803, 0.1119, -0.9181, -0.3803, 0.1119, -0.3182, 0.948, 1.951e-07, -0.3182, 0.948, 1.951e-07, -0.3182, 0.948, 1.951e-07, -0.4453, 0.8954, 0.0, -0.4453, 0.8954, 0.0, -0.4453, 0.8954, 0.0, -0.3803, 0.9181, 0.1119, -0.3803, 0.9181, 0.1119, -0.3803, 0.9181, 0.1119, -0.3803, 0.9181, 0.1119, 0.948, 0.3183, 0.0, 0.948, 0.3183, 0.0, 0.948, 0.3183, 0.0, 0.9181, 0.3803, 0.1119, 0.9181, 0.3803, 0.1119, 0.9181, 0.3803, 0.1119, 0.9181, 0.3803, 0.1119, 0.06664, -0.1609, 0.9847, 0.06664, -0.1609, 0.9847, 0.06664, -0.1609, 0.9847, 0.06664, -0.1609, 0.9847, -0.1609, -0.06664, 0.9847, -0.1609, -0.06664, 0.9847, -0.1609, -0.06664, 0.9847, -0.1609, -0.06664, 0.9847, -0.06664, 0.1609, 0.9847, -0.06664, 0.1609, 0.9847, -0.06664, 0.1609, 0.9847, -0.06664, 0.1609, 0.9847, 0.1609, 0.06664, 0.9847, 0.1609, 0.06664, 0.9847, 0.1609, 0.06664, 0.9847, 0.1609, 0.06664, 0.9847, 0.3827, -0.9239, 0.0, 0.3827, -0.9239, 0.0, 0.3827, -0.9239, 0.0, 0.3827, -0.9239, 0.0, -0.9239, -0.3827, 0.0, -0.9239, -0.3827, 0.0, -0.9239, -0.3827, 0.0, -0.9239, -0.3827, 0.0, -0.3827, 0.9239, 0.0, -0.3827, 0.9239, 0.0, -0.3827, 0.9239, 0.0, -0.3827, 0.9239, 0.0, 0.9239, 0.3827, 0.0, 0.9239, 0.3827, 0.0, 0.9239, 0.3827, 0.0, 0.9239, 0.3827, 0.0, -0.2448, -0.5911, -0.7685, -0.2448, -0.5911, -0.7685, -0.2448, -0.5911, -0.7685, -0.2448, -0.5911, -0.7685, -0.5911, 0.2448, -0.7685, -0.5911, 0.2448, -0.7685, -0.5911, 0.2448, -0.7685, -0.5911, 0.2448, -0.7685, 0.2448, 0.5911, -0.7685, 0.2448, 0.5911, -0.7685, 0.2448, 0.5911, -0.7685, 0.2448, 0.5911, -0.7685, 0.5911, -0.2448, -0.7685, 0.5911, -0.2448, -0.7685, 0.5911, -0.2448, -0.7685, 0.5911, -0.2448, -0.7685, 0.2448, -0.5911, -0.7685, 0.2448, -0.5911, -0.7685, 0.2448, -0.5911, -0.7685, 0.2448, -0.5911, -0.7685, -0.5911, -0.2448, -0.7685, -0.5911, -0.2448, -0.7685, -0.5911, -0.2448, -0.7685, -0.5911, -0.2448, -0.7685, -0.2448, 0.5911, -0.7685, -0.2448, 0.5911, -0.7685, -0.2448, 0.5911, -0.7685, -0.2448, 0.5911, -0.7685, 0.5911, 0.2448, -0.7685, 0.5911, 0.2448, -0.7685, 0.5911, 0.2448, -0.7685, 0.5911, 0.2448, -0.7685, -0.3827, -0.9239, -2.419e-07, -0.3827, -0.9239, -2.419e-07, -0.3827, -0.9239, -2.419e-07, -0.3827, -0.9239, -2.419e-07, -0.9239, 0.3827, 6.048e-08, -0.9239, 0.3827, 6.048e-08, -0.9239, 0.3827, 6.048e-08, -0.9239, 0.3827, 6.048e-08, 0.3827, 0.9239, 2.419e-07, 0.3827, 0.9239, 2.419e-07, 0.3827, 0.9239, 2.419e-07, 0.3827, 0.9239, 2.419e-07, 0.9239, -0.3827, -1.21e-07, 0.9239, -0.3827, -1.21e-07, 0.9239, -0.3827, -1.21e-07, 0.9239, -0.3827, -1.21e-07, 0.3827, -0.9239, -2.419e-07, 0.3827, -0.9239, -2.419e-07, 0.3827, -0.9239, -2.419e-07, 0.3827, -0.9239, -2.419e-07, -0.9239, -0.3827, -1.21e-07, -0.9239, -0.3827, -1.21e-07, -0.9239, -0.3827, -1.21e-07, -0.9239, -0.3827, -1.21e-07, -0.3827, 0.9239, 2.419e-07, -0.3827, 0.9239, 2.419e-07, -0.3827, 0.9239, 2.419e-07, -0.3827, 0.9239, 2.419e-07, 0.9239, 0.3827, 3.024e-08, 0.9239, 0.3827, 3.024e-08, 0.9239, 0.3827, 3.024e-08, 0.9239, 0.3827, 3.024e-08, -2.643e-07, 4.651e-07, -1.0, 5.665e-08, 4.651e-07, -1.0, 3.776e-08, 1.596e-07, -1.0, -3.776e-07, 1.596e-07, -1.0, 7.553e-08, 7.705e-07, -1.0, 5.665e-08, 4.651e-07, -1.0, -2.643e-07, 4.651e-07, -1.0, -1.511e-07, 7.705e-07, -1.0, 3.021e-07, 7.705e-07, -1.0, 3.776e-07, 4.651e-07, -1.0, 5.665e-08, 4.651e-07, -1.0, 7.553e-08, 7.705e-07, -1.0, 3.776e-08, 1.596e-07, -1.0, 5.665e-08, 4.651e-07, -1.0, 3.776e-07, 4.651e-07, -1.0, 4.532e-07, 1.596e-07, -1.0, 0.3182, -0.948, 0.0, 0.3182, -0.948, 0.0, 0.3182, -0.948, 0.0, 0.8954, 0.4453, 7.314e-08, 0.8954, 0.4453, 7.314e-08, 0.8954, 0.4453, 7.314e-08, 0.9239, -0.3827, 6.898e-07, 0.9239, -0.3827, 6.775e-07, 0.9239, -0.3827, 8.68e-07, 0.9239, -0.3827, 8.777e-07, 0.9239, -0.3827, -5.231e-07, 0.9239, -0.3827, -8.802e-08, 0.9239, -0.3827, 0.0, 0.9239, -0.3827, -9.249e-08, 0.9239, -0.3827, 8.68e-07, 0.9239, -0.3827, 6.775e-07, 0.9239, -0.3827, 6.898e-07, 0.9239, -0.3827, 8.777e-07, 0.9239, -0.3827, -6.937e-08, 0.9239, -0.3827, -1.043e-07, 0.9239, -0.3827, 7.979e-07, 0.9239, -0.3827, 7.979e-07, 0.9239, -0.3827, -8.802e-08, 0.1609, -0.06662, 0.9847, 0.1609, -0.06662, 0.9847, 0.1609, -0.06662, 0.9847, 0.1609, -0.06666, 0.9847, 0.1609, -0.06666, 0.9847, 0.1609, -0.06666, 0.9847, 0.9239, -0.3827, -5.32e-07, 0.9239, -0.3827, -1.043e-07, 0.9239, -0.3827, -8.802e-08, 0.9239, -0.3827, -5.231e-07, 0.9239, -0.3827, -5.19e-08, 0.9239, -0.3827, -1.043e-07, 0.9239, -0.3827, -5.32e-07, 0.1625, -0.06732, 0.9844, 0.1625, -0.06732, 0.9844, 0.1625, -0.06732, 0.9844, 0.1625, -0.06732, 0.9844, 0.5992, 0.6134, 0.5144, 0.5992, 0.6134, 0.5144, 0.5992, 0.6134, 0.5144, 0.5992, 0.6134, 0.5144, -0.01001, -0.8575, 0.5144, -0.01001, -0.8575, 0.5144, -0.01001, -0.8575, 0.5144, -0.01001, -0.8575, 0.5144, 0.3827, 0.9239, 3.609e-06, 0.3827, 0.9239, 3.609e-06, 0.3827, 0.9239, 4.502e-06, 0.3827, 0.9239, 4.502e-06, 0.3827, 0.9239, -3.292e-06, 0.3827, 0.9239, -1.196e-06, 0.3826, 0.9239, 0.0, 0.3827, 0.9239, 0.0, 0.3827, 0.9239, 4.502e-06, 0.3827, 0.9239, 3.609e-06, 0.3827, 0.9239, 3.609e-06, 0.3827, 0.9239, 4.502e-06, 0.3827, 0.9239, 0.0, 0.3827, 0.9239, -1.196e-06, 0.3827, 0.9239, 2.359e-06, 0.3827, 0.9239, 2.359e-06, 0.3827, 0.9239, -1.196e-06, 0.06661, 0.1609, 0.9847, 0.06661, 0.1609, 0.9847, 0.06661, 0.1609, 0.9847, 0.06665, 0.1609, 0.9847, 0.06665, 0.1609, 0.9847, 0.06665, 0.1609, 0.9847, 0.3827, 0.9239, -3.292e-06, 0.3827, 0.9239, -1.196e-06, 0.3827, 0.9239, -1.196e-06, 0.3827, 0.9239, -3.292e-06, 0.3826, 0.9239, 0.0, 0.3827, 0.9239, -1.196e-06, 0.3827, 0.9239, -3.292e-06, 0.06732, 0.1625, 0.9844, 0.06732, 0.1625, 0.9844, 0.06732, 0.1625, 0.9844, 0.06732, 0.1625, 0.9844, -0.6134, 0.5992, 0.5144, -0.6134, 0.5992, 0.5144, -0.6134, 0.5992, 0.5144, -0.6134, 0.5992, 0.5144, 0.8575, -0.01001, 0.5144, 0.8575, -0.01001, 0.5144, 0.8575, -0.01001, 0.5144, 0.8575, -0.01001, 0.5144, -0.9239, 0.3827, -1.165e-07, -0.9239, 0.3827, -7.64e-08, -0.9239, 0.3827, -1.296e-07, -0.9239, 0.3827, -1.61e-07, -0.9239, 0.3827, 1.276e-06, -0.9239, 0.3827, 9.567e-07, -0.9239, 0.3827, 0.0, -0.9239, 0.3827, 1.387e-07, -0.9239, 0.3827, -1.296e-07, -0.9239, 0.3827, -7.64e-08, -0.9239, 0.3827, -1.165e-07, -0.9239, 0.3827, -1.61e-07, -0.9239, 0.3827, 6.359e-08, -0.9239, 0.3827, 9.689e-07, -0.9239, 0.3827, 1.127e-06, -0.9239, 0.3827, 1.127e-06, -0.9239, 0.3827, 9.567e-07, -0.1609, 0.06661, 0.9847, -0.1609, 0.06661, 0.9847, -0.1609, 0.06661, 0.9847, -0.1609, 0.06666, 0.9847, -0.1609, 0.06666, 0.9847, -0.1609, 0.06666, 0.9847, -0.9239, 0.3827, 1.283e-06, -0.9239, 0.3827, 9.689e-07, -0.9239, 0.3827, 9.567e-07, -0.9239, 0.3827, 1.276e-06, -0.9239, 0.3827, 3.892e-08, -0.9239, 0.3827, 9.689e-07, -0.9239, 0.3827, 1.283e-06, -0.1625, 0.06732, 0.9844, -0.1625, 0.06732, 0.9844, -0.1625, 0.06732, 0.9844, -0.1625, 0.06732, 0.9844, -0.5992, -0.6134, 0.5144, -0.5992, -0.6134, 0.5144, -0.5992, -0.6134, 0.5144, -0.5992, -0.6134, 0.5144, 0.009998, 0.8575, 0.5144, 0.009998, 0.8575, 0.5144, 0.009998, 0.8575, 0.5144, 0.009998, 0.8575, 0.5144, -0.3827, -0.9239, 2.005e-06, -0.3827, -0.9239, 2.005e-06, -0.3827, -0.9239, 2.501e-06, -0.3827, -0.9239, 2.501e-06, -0.3827, -0.9239, -3.376e-06, -0.3827, -0.9239, -1.409e-06, -0.3827, -0.9239, 0.0, -0.3827, -0.9239, 0.0, -0.3827, -0.9239, 2.501e-06, -0.3827, -0.9239, 2.005e-06, -0.3827, -0.9239, 2.005e-06, -0.3827, -0.9239, 2.501e-06, -0.3827, -0.9239, 0.0, -0.3827, -0.9239, -1.409e-06, -0.3827, -0.9239, 1.665e-06, -0.3827, -0.9239, 1.665e-06, -0.3827, -0.9239, -1.409e-06, -0.06662, -0.1609, 0.9847, -0.06662, -0.1609, 0.9847, -0.06662, -0.1609, 0.9847, -0.06665, -0.1609, 0.9847, -0.06665, -0.1609, 0.9847, -0.06665, -0.1609, 0.9847, -0.3827, -0.9239, -3.376e-06, -0.3827, -0.9239, -1.409e-06, -0.3827, -0.9239, -1.409e-06, -0.3827, -0.9239, -3.376e-06, -0.3826, -0.9239, 0.0, -0.3827, -0.9239, -1.409e-06, -0.3827, -0.9239, -3.376e-06, -0.06732, -0.1625, 0.9844, -0.06732, -0.1625, 0.9844, -0.06732, -0.1625, 0.9844, -0.06732, -0.1625, 0.9844, 0.6134, -0.5992, 0.5144, 0.6134, -0.5992, 0.5144, 0.6134, -0.5992, 0.5144, 0.6134, -0.5992, 0.5144, -0.8575, 0.01001, 0.5144, -0.8575, 0.01001, 0.5144, -0.8575, 0.01001, 0.5144, -0.8575, 0.01001, 0.5144, 6.98e-07, 0.0, 1.0, 6.98e-07, 0.0, 1.0, 1.448e-13, 0.0, 1.0, 1.448e-13, 0.0, 1.0, 6.98e-07, 0.0, 1.0, -6.98e-07, 0.0, 1.0, -6.98e-07, 0.0, 1.0, 1.448e-13, 0.0, 1.0, -6.98e-07, 0.0, 1.0])] * 3)])

# ---- objects
ob_sm_wep_grenade_he_01_pin = bpy.data.objects.new('SM_Wep_Grenade_HE_01_Pin', me_mesh)

# ---- transforms, parenting, visibility, modifiers, constraints
ob_sm_wep_grenade_he_01_pin.location = (0.0, 0.0, 0.0)
ob_sm_wep_grenade_he_01_pin.color = (0.8, 0.8, 0.8, 1.0)

# ---- collection membership
col_collection.objects.link(ob_sm_wep_grenade_he_01_pin)

# ---- scene / render settings (as saved in the file)
scene.frame_start = 1; scene.frame_end = 250; scene.frame_set(1)
scene.render.engine = 'BLENDER_EEVEE_NEXT'
scene.cycles.use_denoising = False
scene.cycles.samples = 128
scene.cycles.sampling_pattern = 'TABULATED_SOBOL'
scene.cycles.use_adaptive_sampling = False
scene.cycles.use_light_tree = False
scene.view_settings.view_transform = 'Filmic'
bpy.context.view_layer.update()

# ---- added for rendering (the .blend has no active camera and no usable light): camera, sun
cam_auto = bpy.data.cameras.new('AutoCamera')
cam_auto.lens = 50.0
cam_auto.sensor_width = 36.0
cam_auto.clip_end = 1000.0
ob_auto_camera = bpy.data.objects.new('AutoCamera', cam_auto)
scene.collection.objects.link(ob_auto_camera)
ob_auto_camera.location = (1.35551, -1.64664, 2.10413)
ob_auto_camera.rotation_euler = (1.09748, -7.21219e-08, 0.694738)
scene.camera = ob_auto_camera
light_auto_sun = bpy.data.lights.new('AutoSun', 'SUN')
light_auto_sun.energy = 3.0
light_auto_sun.angle = 0.0523599
ob_auto_sun = bpy.data.objects.new('AutoSun', light_auto_sun)
scene.collection.objects.link(ob_auto_sun)
ob_auto_sun.rotation_euler = (0.872665, 0.174533, 0.523599)
bpy.context.view_layer.update()
